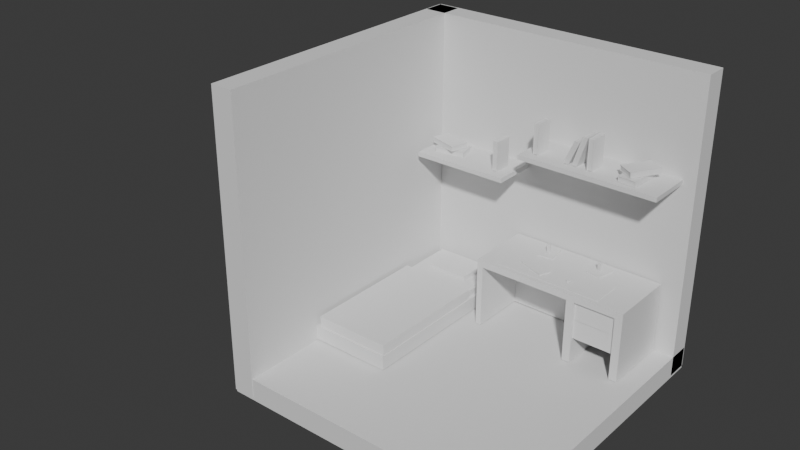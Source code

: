 # Source: QUARTA_MODELAGEM.blend  (saved by Blender 4.4.32; exported with 4.5.12 LTS)
import bpy
from mathutils import Matrix  # noqa: F401  (used for matrix-valued properties, if any)

bpy.ops.wm.read_factory_settings(use_empty=True)
scene = bpy.context.scene
scene.name = 'Scene'

# ---- collections
col_collection = bpy.data.collections.new('Collection'); scene.collection.children.link(col_collection)

# ---- world
world_world = bpy.data.worlds.new('World'); scene.world = world_world
world_world.use_nodes = True; world_world.node_tree.nodes.clear()
_N = world_world.node_tree.nodes; _L = world_world.node_tree.links
n0 = _N.new('ShaderNodeOutputWorld'); n0.name = 'World Output'; n0.location = (300, 300)
n1 = _N.new('ShaderNodeBackground'); n1.name = 'Background'; n1.location = (10, 300)
n1.inputs[0].default_value = (0.05088, 0.05088, 0.05088, 1.0)
_L.new(n1.outputs[0], n0.inputs[0])
n0.is_active_output = True
world_world.color = (0.05088, 0.05088, 0.05088)
world_world.sun_shadow_jitter_overblur = 0.0

# ---- meshes
me_cubo = bpy.data.meshes.new('Cubo')
me_cubo.from_pydata([(-1.0, -0.0766, -1.0), (-1.0, -0.0766, 1.0), (-1.0, 0.0766, -1.0), (-1.0, 0.0766, 1.0), (1.0, -0.0766, -1.0), (1.0, -0.0766, 1.0), (1.0, 0.0766, -1.0), (1.0, 0.0766, 1.0)], [], [(0, 1, 3, 2), (2, 3, 7, 6), (6, 7, 5, 4), (4, 5, 1, 0), (2, 6, 4, 0), (7, 3, 1, 5)])
_uv = me_cubo.uv_layers.new(name='Mapa UV')
_uv.uv.foreach_set('vector', [0.375, 0.0, 0.625, 0.0, 0.625, 0.25, 0.375, 0.25, 0.375, 0.25, 0.625, 0.25, 0.625, 0.5, 0.375, 0.5, 0.375, 0.5, 0.625, 0.5, 0.625, 0.75, 0.375, 0.75, 0.375, 0.75, 0.625, 0.75, 0.625, 1.0, 0.375, 1.0, 0.125, 0.5, 0.375, 0.5, 0.375, 0.75, 0.125, 0.75, 0.625, 0.5, 0.875, 0.5, 0.875, 0.75, 0.625, 0.75])
me_cubo.update()
me_cubo_001 = bpy.data.meshes.new('Cubo.001')
me_cubo_001.from_pydata([(-1.0, -0.0766, -1.0), (-1.0, -0.0766, 1.0), (-1.0, 0.0766, -1.0), (-1.0, 0.0766, 1.0), (1.0, -0.0766, -1.0), (1.0, -0.0766, 1.0), (1.0, 0.0766, -1.0), (1.0, 0.0766, 1.0)], [], [(0, 1, 3, 2), (2, 3, 7, 6), (6, 7, 5, 4), (4, 5, 1, 0), (2, 6, 4, 0), (7, 3, 1, 5)])
_uv = me_cubo_001.uv_layers.new(name='Mapa UV')
_uv.uv.foreach_set('vector', [0.375, 0.0, 0.625, 0.0, 0.625, 0.25, 0.375, 0.25, 0.375, 0.25, 0.625, 0.25, 0.625, 0.5, 0.375, 0.5, 0.375, 0.5, 0.625, 0.5, 0.625, 0.75, 0.375, 0.75, 0.375, 0.75, 0.625, 0.75, 0.625, 1.0, 0.375, 1.0, 0.125, 0.5, 0.375, 0.5, 0.375, 0.75, 0.125, 0.75, 0.625, 0.5, 0.875, 0.5, 0.875, 0.75, 0.625, 0.75])
me_cubo_001.update()
me_cubo_002 = bpy.data.meshes.new('Cubo.002')
me_cubo_002.from_pydata([(-1.0, -0.0766, -1.0), (-1.0, -0.0766, 1.0), (-1.0, 0.0766, -1.0), (-1.0, 0.0766, 1.0), (1.0, -0.0766, -1.0), (1.0, -0.0766, 1.0), (1.0, 0.0766, -1.0), (1.0, 0.0766, 1.0)], [], [(0, 1, 3, 2), (2, 3, 7, 6), (6, 7, 5, 4), (4, 5, 1, 0), (2, 6, 4, 0), (7, 3, 1, 5)])
_uv = me_cubo_002.uv_layers.new(name='Mapa UV')
_uv.uv.foreach_set('vector', [0.375, 0.0, 0.625, 0.0, 0.625, 0.25, 0.375, 0.25, 0.375, 0.25, 0.625, 0.25, 0.625, 0.5, 0.375, 0.5, 0.375, 0.5, 0.625, 0.5, 0.625, 0.75, 0.375, 0.75, 0.375, 0.75, 0.625, 0.75, 0.625, 1.0, 0.375, 1.0, 0.125, 0.5, 0.375, 0.5, 0.375, 0.75, 0.125, 0.75, 0.625, 0.5, 0.875, 0.5, 0.875, 0.75, 0.625, 0.75])
me_cubo_002.update()
me_cubo_003 = bpy.data.meshes.new('Cubo.003')
me_cubo_003.from_pydata([(-0.6754, -1.263, -0.08642), (-0.6754, -1.263, 0.08642), (-0.6754, 1.0, -0.08642), (-0.6754, 1.0, 0.08642), (0.3113, -1.263, -0.08642), (0.3113, -1.263, 0.08642), (0.3113, 1.0, -0.08642), (0.3113, 1.0, 0.08642)], [], [(0, 1, 3, 2), (2, 3, 7, 6), (6, 7, 5, 4), (4, 5, 1, 0), (2, 6, 4, 0), (7, 3, 1, 5)])
_uv = me_cubo_003.uv_layers.new(name='Mapa UV')
_uv.uv.foreach_set('vector', [0.375, 0.0, 0.625, 0.0, 0.625, 0.25, 0.375, 0.25, 0.375, 0.25, 0.625, 0.25, 0.625, 0.5, 0.375, 0.5, 0.375, 0.5, 0.625, 0.5, 0.625, 0.75, 0.375, 0.75, 0.375, 0.75, 0.625, 0.75, 0.625, 1.0, 0.375, 1.0, 0.125, 0.5, 0.375, 0.5, 0.375, 0.75, 0.125, 0.75, 0.625, 0.5, 0.875, 0.5, 0.875, 0.75, 0.625, 0.75])
me_cubo_003.update()
me_cubo_004 = bpy.data.meshes.new('Cubo.004')
me_cubo_004.from_pydata([(-1.067, 0.1893, -1.0), (-1.067, 0.1893, -0.158), (-1.067, 1.0, -1.0), (-1.067, 1.0, -0.158), (0.7816, 0.1893, -1.0), (0.7816, 0.1893, -0.158), (0.7816, 1.0, -1.0), (0.7816, 1.0, -0.158), (-0.9967, 1.0, -1.0), (-0.9967, 1.0, -0.158), (-0.9967, 0.1893, -1.0), (-0.9967, 0.1893, -0.158), (-1.067, 0.1893, -0.2422), (-1.067, 1.0, -0.2422), (0.7816, 1.0, -0.2422), (0.7816, 0.1893, -0.2422), (-0.9967, 0.1893, -0.2422), (-0.9967, 1.0, -0.2422), (0.688, 1.0, -0.158), (0.688, 0.1893, -1.0), (0.688, 1.0, -1.0), (0.688, 0.1893, -0.158), (0.688, 0.1893, -0.2422), (0.688, 1.0, -0.2422), (0.1966, 1.0, -1.0), (0.1966, 0.1893, -0.158), (0.1966, 0.1893, -0.2422), (0.1966, 1.0, -0.158), (0.1966, 0.1893, -1.0), (0.1966, 1.0, -0.2422), (0.1011, 1.0, -1.0), (0.1011, 0.1893, -0.158), (0.1011, 0.1893, -0.2422), (0.1011, 1.0, -0.158), (0.1011, 0.1893, -1.0), (0.1011, 1.0, -0.2422), (-0.9967, 0.8834, -0.2422), (-0.9967, 0.8834, -1.0), (0.1011, 0.8834, -0.2422), (0.1011, 0.8834, -1.0), (-1.067, 1.0, -0.7009), (0.7816, 1.0, -0.7009), (0.7816, 0.1893, -0.7009), (-0.9967, 0.1893, -0.7009), (-0.9967, 1.0, -0.7009), (-1.067, 0.1893, -0.7009), (0.688, 1.0, -0.7009), (0.688, 0.1893, -0.7009), (0.1966, 1.0, -0.7009), (0.1966, 0.1893, -0.7009), (0.1011, 1.0, -0.7009), (0.1011, 0.1893, -0.7009), (-0.9967, 0.8834, -0.7009), (0.1011, 0.8834, -0.7009), (-1.067, 0.1893, -0.4715), (-1.067, 1.0, -0.4715), (0.7816, 1.0, -0.4715), (0.7816, 0.1893, -0.4715), (-0.9967, 0.1893, -0.4715), (-0.9967, 1.0, -0.4715), (0.688, 1.0, -0.4715), (0.688, 0.1893, -0.4715), (0.1966, 1.0, -0.4715), (0.1966, 0.1893, -0.4715), (0.1011, 1.0, -0.4715), (0.1011, 0.1893, -0.4715), (-0.9967, 0.8834, -0.4715), (0.1011, 0.8834, -0.4715), (0.1966, 0.8734, -1.0), (0.688, 0.8734, -1.0), (0.688, 0.8734, -0.7009), (0.1966, 0.8734, -0.7009), (0.688, 0.223, -0.2422), (0.1966, 0.223, -0.2422), (0.688, 0.223, -0.4715), (0.1966, 0.223, -0.4715), (0.688, 0.2211, -0.4715), (0.688, 0.2211, -0.7009), (0.1966, 0.2211, -0.4715), (0.1966, 0.2211, -0.7009)], [], [(12, 1, 3, 13), (23, 18, 7, 14), (14, 7, 5, 15), (16, 11, 1, 12), (20, 6, 4, 19), (9, 3, 1, 11), (33, 9, 11, 31), (2, 8, 10, 0), (32, 31, 11, 16), (13, 3, 9, 17), (55, 13, 17, 59), (65, 32, 38, 67), (58, 16, 12, 54), (56, 14, 15, 57), (60, 23, 14, 56), (54, 12, 13, 55), (62, 29, 23, 60), (57, 15, 22, 61), (15, 5, 21, 22), (7, 18, 21, 5), (29, 27, 18, 23), (35, 33, 27, 29), (30, 24, 28, 34), (64, 35, 29, 62), (22, 26, 73, 72), (22, 21, 25, 26), (18, 27, 25, 21), (59, 17, 35, 64), (17, 9, 33, 35), (63, 26, 32, 65), (26, 25, 31, 32), (27, 33, 31, 25), (67, 38, 36, 66), (43, 10, 37, 52), (32, 16, 36, 38), (58, 43, 52, 66), (39, 53, 52, 37), (28, 49, 51, 34), (8, 44, 50, 30), (30, 50, 48, 24), (4, 42, 47, 19), (24, 48, 46, 20), (0, 45, 40, 2), (20, 46, 41, 6), (6, 41, 42, 4), (10, 43, 45, 0), (34, 51, 53, 39), (2, 40, 44, 8), (16, 58, 66, 36), (53, 67, 66, 52), (49, 63, 65, 51), (44, 59, 64, 50), (50, 64, 62, 48), (42, 57, 61, 47), (48, 62, 60, 46), (45, 54, 55, 40), (46, 60, 56, 41), (41, 56, 57, 42), (43, 58, 54, 45), (51, 65, 67, 53), (40, 55, 59, 44), (69, 70, 71, 68), (49, 28, 68, 71), (19, 47, 70, 69), (74, 72, 73, 75), (26, 63, 75, 73), (61, 22, 72, 74), (77, 76, 78, 79), (63, 49, 79, 78), (47, 61, 76, 77)])
_uv = me_cubo_004.uv_layers.new(name='Mapa UV')
_uv.uv.foreach_set('vector', [0.6, 0.0, 0.625, 0.0, 0.625, 0.25, 0.6, 0.25, 0.6, 0.4873, 0.625, 0.4873, 0.625, 0.5, 0.6, 0.5, 0.6, 0.5, 0.625, 0.5, 0.625, 0.75, 0.6, 0.75, 0.6, 0.9905, 0.625, 0.9905, 0.625, 1.0, 0.6, 1.0, 0.3623, 0.5, 0.375, 0.5, 0.375, 0.75, 0.3623, 0.75, 0.8655, 0.5, 0.875, 0.5, 0.875, 0.75, 0.8655, 0.75, 0.717, 0.5, 0.8655, 0.5, 0.8655, 0.75, 0.717, 0.75, 0.125, 0.5, 0.1345, 0.5, 0.1345, 0.75, 0.125, 0.75, 0.6, 0.842, 0.625, 0.842, 0.625, 0.9905, 0.6, 0.9905, 0.6, 0.25, 0.625, 0.25, 0.625, 0.2595, 0.6, 0.2595, 0.5319, 0.25, 0.6, 0.25, 0.6, 0.2595, 0.5319, 0.2595, 0.5319, 0.842, 0.6, 0.842, 0.6, 0.842, 0.5319, 0.842, 0.5319, 0.9905, 0.6, 0.9905, 0.6, 1.0, 0.5319, 1.0, 0.5319, 0.5, 0.6, 0.5, 0.6, 0.75, 0.5319, 0.75, 0.5319, 0.4873, 0.6, 0.4873, 0.6, 0.5, 0.5319, 0.5, 0.5319, 0.0, 0.6, 0.0, 0.6, 0.25, 0.5319, 0.25, 0.5319, 0.4209, 0.6, 0.4209, 0.6, 0.4873, 0.5319, 0.4873, 0.5319, 0.75, 0.6, 0.75, 0.6, 0.7627, 0.5319, 0.7627, 0.6, 0.75, 0.625, 0.75, 0.625, 0.7627, 0.6, 0.7627, 0.625, 0.5, 0.6377, 0.5, 0.6377, 0.75, 0.625, 0.75, 0.6, 0.4209, 0.625, 0.4209, 0.625, 0.4873, 0.6, 0.4873, 0.6, 0.408, 0.625, 0.408, 0.625, 0.4209, 0.6, 0.4209, 0.283, 0.5, 0.2959, 0.5, 0.2959, 0.75, 0.283, 0.75, 0.5319, 0.408, 0.6, 0.408, 0.6, 0.4209, 0.5319, 0.4209, 0.6, 0.7627, 0.6, 0.8291, 0.6, 0.8291, 0.6, 0.7627, 0.6, 0.7627, 0.625, 0.7627, 0.625, 0.8291, 0.6, 0.8291, 0.6377, 0.5, 0.7041, 0.5, 0.7041, 0.75, 0.6377, 0.75, 0.5319, 0.2595, 0.6, 0.2595, 0.6, 0.408, 0.5319, 0.408, 0.6, 0.2595, 0.625, 0.2595, 0.625, 0.408, 0.6, 0.408, 0.5319, 0.8291, 0.6, 0.8291, 0.6, 0.842, 0.5319, 0.842, 0.6, 0.8291, 0.625, 0.8291, 0.625, 0.842, 0.6, 0.842, 0.7041, 0.5, 0.717, 0.5, 0.717, 0.75, 0.7041, 0.75, 0.5319, 0.842, 0.6, 0.842, 0.6, 0.9905, 0.5319, 0.9905, 0.4638, 0.9905, 0.375, 0.9905, 0.375, 0.9905, 0.4638, 0.9905, 0.6, 0.842, 0.6, 0.9905, 0.6, 0.9905, 0.6, 0.842, 0.5319, 0.9905, 0.4638, 0.9905, 0.4638, 0.9905, 0.5319, 0.9905, 0.375, 0.842, 0.4638, 0.842, 0.4638, 0.9905, 0.375, 0.9905, 0.375, 0.8291, 0.4638, 0.8291, 0.4638, 0.842, 0.375, 0.842, 0.375, 0.2595, 0.4638, 0.2595, 0.4638, 0.408, 0.375, 0.408, 0.375, 0.408, 0.4638, 0.408, 0.4638, 0.4209, 0.375, 0.4209, 0.375, 0.75, 0.4638, 0.75, 0.4638, 0.7627, 0.375, 0.7627, 0.375, 0.4209, 0.4638, 0.4209, 0.4638, 0.4873, 0.375, 0.4873, 0.375, 0.0, 0.4638, 0.0, 0.4638, 0.25, 0.375, 0.25, 0.375, 0.4873, 0.4638, 0.4873, 0.4638, 0.5, 0.375, 0.5, 0.375, 0.5, 0.4638, 0.5, 0.4638, 0.75, 0.375, 0.75, 0.375, 0.9905, 0.4638, 0.9905, 0.4638, 1.0, 0.375, 1.0, 0.375, 0.842, 0.4638, 0.842, 0.4638, 0.842, 0.375, 0.842, 0.375, 0.25, 0.4638, 0.25, 0.4638, 0.2595, 0.375, 0.2595, 0.6, 0.9905, 0.5319, 0.9905, 0.5319, 0.9905, 0.6, 0.9905, 0.4638, 0.842, 0.5319, 0.842, 0.5319, 0.9905, 0.4638, 0.9905, 0.4638, 0.8291, 0.5319, 0.8291, 0.5319, 0.842, 0.4638, 0.842, 0.4638, 0.2595, 0.5319, 0.2595, 0.5319, 0.408, 0.4638, 0.408, 0.4638, 0.408, 0.5319, 0.408, 0.5319, 0.4209, 0.4638, 0.4209, 0.4638, 0.75, 0.5319, 0.75, 0.5319, 0.7627, 0.4638, 0.7627, 0.4638, 0.4209, 0.5319, 0.4209, 0.5319, 0.4873, 0.4638, 0.4873, 0.4638, 0.0, 0.5319, 0.0, 0.5319, 0.25, 0.4638, 0.25, 0.4638, 0.4873, 0.5319, 0.4873, 0.5319, 0.5, 0.4638, 0.5, 0.4638, 0.5, 0.5319, 0.5, 0.5319, 0.75, 0.4638, 0.75, 0.4638, 0.9905, 0.5319, 0.9905, 0.5319, 1.0, 0.4638, 1.0, 0.4638, 0.842, 0.5319, 0.842, 0.5319, 0.842, 0.4638, 0.842, 0.4638, 0.25, 0.5319, 0.25, 0.5319, 0.2595, 0.4638, 0.2595, 0.375, 0.7627, 0.4638, 0.7627, 0.4638, 0.8291, 0.375, 0.8291, 0.4638, 0.8291, 0.375, 0.8291, 0.375, 0.8291, 0.4638, 0.8291, 0.375, 0.7627, 0.4638, 0.7627, 0.4638, 0.7627, 0.375, 0.7627, 0.5319, 0.7627, 0.6, 0.7627, 0.6, 0.8291, 0.5319, 0.8291, 0.6, 0.8291, 0.5319, 0.8291, 0.5319, 0.8291, 0.6, 0.8291, 0.5319, 0.7627, 0.6, 0.7627, 0.6, 0.7627, 0.5319, 0.7627, 0.4638, 0.7627, 0.5319, 0.7627, 0.5319, 0.8291, 0.4638, 0.8291, 0.5319, 0.8291, 0.4638, 0.8291, 0.4638, 0.8291, 0.5319, 0.8291, 0.4638, 0.7627, 0.5319, 0.7627, 0.5319, 0.7627, 0.4638, 0.7627])
me_cubo_004.update()
me_cubo_005 = bpy.data.meshes.new('Cubo.005')
me_cubo_005.from_pydata([(-0.706, -1.305, -0.08642), (-0.706, -1.305, 0.04191), (-0.6754, 1.0, -0.08642), (-0.6754, 1.0, 0.00313), (0.3349, -1.305, -0.08642), (0.3349, -1.305, 0.04191), (0.3113, 1.0, -0.08642), (0.3113, 1.0, 0.00313), (-0.706, 0.3003, -0.08642), (-0.706, 0.3003, 0.04191), (0.3349, 0.3003, -0.08642), (0.3349, 0.3003, 0.04191)], [], [(2, 3, 7, 6), (10, 11, 5, 4), (4, 5, 1, 0), (8, 10, 4, 0), (11, 9, 1, 5), (0, 1, 9, 8), (9, 11, 10, 8)])
_uv = me_cubo_005.uv_layers.new(name='Mapa UV')
_uv.uv.foreach_set('vector', [0.375, 0.25, 0.625, 0.25, 0.625, 0.5, 0.375, 0.5, 0.375, 0.5759, 0.625, 0.5759, 0.625, 0.75, 0.375, 0.75, 0.375, 0.75, 0.625, 0.75, 0.625, 1.0, 0.375, 1.0, 0.125, 0.5759, 0.375, 0.5759, 0.375, 0.75, 0.125, 0.75, 0.625, 0.5759, 0.875, 0.5759, 0.875, 0.75, 0.625, 0.75, 0.375, 0.0, 0.625, 0.0, 0.625, 0.1741, 0.375, 0.1741, 0.625, 0.1741, 0.625, 0.5759, 0.375, 0.5759, 0.375, 0.1741])
me_cubo_005.update()
me_cubo_006 = bpy.data.meshes.new('Cubo.006')
me_cubo_006.from_pydata([(-0.6754, 1.0, -0.08642), (-0.6754, 1.0, 0.00313), (0.3113, 1.0, -0.08642), (0.3113, 1.0, 0.00313), (-0.6754, 0.3003, -0.08642), (-0.6754, 0.3003, 0.00313), (0.3113, 0.3003, -0.08642), (0.3113, 0.3003, 0.00313)], [], [(4, 5, 1, 0), (3, 1, 5, 7), (0, 2, 6, 4), (2, 3, 7, 6)])
_uv = me_cubo_006.uv_layers.new(name='Mapa UV')
_uv.uv.foreach_set('vector', [0.375, 0.1741, 0.625, 0.1741, 0.625, 0.25, 0.375, 0.25, 0.625, 0.5, 0.875, 0.5, 0.875, 0.5759, 0.625, 0.5759, 0.125, 0.5, 0.375, 0.5, 0.375, 0.5759, 0.125, 0.5759, 0.375, 0.5, 0.625, 0.5, 0.625, 0.5759, 0.375, 0.5759])
me_cubo_006.update()
me_cubo_007 = bpy.data.meshes.new('Cubo.007')
me_cubo_007.from_pydata([(-0.6754, 1.0, -0.08642), (-0.6754, 1.0, 0.00313), (0.3113, 1.0, -0.08642), (0.3113, 1.0, 0.00313), (-0.6754, 0.3003, -0.08642), (-0.6754, 0.3003, 0.00313), (0.3113, 0.3003, -0.08642), (0.3113, 0.3003, 0.00313)], [], [(4, 5, 1, 0), (3, 1, 5, 7), (0, 2, 6, 4), (2, 3, 7, 6), (5, 4, 6, 7), (0, 1, 3, 2)])
_uv = me_cubo_007.uv_layers.new(name='Mapa UV')
_uv.uv.foreach_set('vector', [0.375, 0.1741, 0.625, 0.1741, 0.625, 0.25, 0.375, 0.25, 0.625, 0.5, 0.875, 0.5, 0.875, 0.5759, 0.625, 0.5759, 0.125, 0.5, 0.375, 0.5, 0.375, 0.5759, 0.125, 0.5759, 0.375, 0.5, 0.625, 0.5, 0.625, 0.5759, 0.375, 0.5759, 0.625, 0.1741, 0.375, 0.1741, 0.375, 0.5759, 0.625, 0.5759, 0.125, 0.5, 0.875, 0.5, 0.625, 0.5, 0.375, 0.5])
me_cubo_007.update()
me_cubo_008 = bpy.data.meshes.new('Cubo.008')
me_cubo_008.from_pydata([(-1.0, -0.7321, -1.0), (-1.0, -0.7321, -0.8549), (-1.0, 1.0, -1.0), (-1.0, 1.0, -0.8549), (0.5289, -0.7321, -1.0), (0.5289, -0.7321, -0.8549), (0.5289, 1.0, -1.0), (0.5289, 1.0, -0.8549)], [], [(0, 1, 3, 2), (2, 3, 7, 6), (6, 7, 5, 4), (4, 5, 1, 0), (2, 6, 4, 0), (7, 3, 1, 5)])
_uv = me_cubo_008.uv_layers.new(name='Mapa UV')
_uv.uv.foreach_set('vector', [0.375, 0.0, 0.625, 0.0, 0.625, 0.25, 0.375, 0.25, 0.375, 0.25, 0.625, 0.25, 0.625, 0.5, 0.375, 0.5, 0.375, 0.5, 0.625, 0.5, 0.625, 0.75, 0.375, 0.75, 0.375, 0.75, 0.625, 0.75, 0.625, 1.0, 0.375, 1.0, 0.125, 0.5, 0.375, 0.5, 0.375, 0.75, 0.125, 0.75, 0.625, 0.5, 0.875, 0.5, 0.875, 0.75, 0.625, 0.75])
me_cubo_008.update()
me_cubo_009 = bpy.data.meshes.new('Cubo.009')
me_cubo_009.from_pydata([(-0.5678, 0.04762, -0.959), (-0.5678, 0.04762, -0.1969), (-0.5678, 0.3425, -0.959), (-0.5678, 0.3425, -0.1969), (0.09673, 0.04762, -0.959), (0.09673, 0.04762, -0.1969), (0.09673, 0.3425, -0.959), (0.09673, 0.3425, -0.1969)], [], [(0, 1, 3, 2), (2, 3, 7, 6), (6, 7, 5, 4), (4, 5, 1, 0), (2, 6, 4, 0), (7, 3, 1, 5)])
_uv = me_cubo_009.uv_layers.new(name='Mapa UV')
_uv.uv.foreach_set('vector', [0.375, 0.0, 0.625, 0.0, 0.625, 0.25, 0.375, 0.25, 0.375, 0.25, 0.625, 0.25, 0.625, 0.5, 0.375, 0.5, 0.375, 0.5, 0.625, 0.5, 0.625, 0.75, 0.375, 0.75, 0.375, 0.75, 0.625, 0.75, 0.625, 1.0, 0.375, 1.0, 0.125, 0.5, 0.375, 0.5, 0.375, 0.75, 0.125, 0.75, 0.625, 0.5, 0.875, 0.5, 0.875, 0.75, 0.625, 0.75])
me_cubo_009.update()
me_cubo_010 = bpy.data.meshes.new('Cubo.010')
me_cubo_010.from_pydata([(-2.439, -0.2425, -0.8035), (-2.439, -0.2425, 1.74), (-2.594, 0.0345, -0.959), (-2.594, 0.0345, 1.896), (1.968, -0.2425, -0.8035), (1.968, -0.2425, 1.74), (2.123, 0.0345, -0.959), (2.123, 0.0345, 1.896), (-2.594, -0.2425, -0.959), (-2.594, -0.2425, 1.896), (2.123, -0.2425, 1.896), (2.123, -0.2425, -0.959), (-2.439, -0.1467, -0.8035), (-2.439, -0.1467, 1.74), (1.968, -0.1467, 1.74), (1.968, -0.1467, -0.8035)], [], [(8, 9, 3, 2), (2, 3, 7, 6), (6, 7, 10, 11), (5, 1, 13, 14), (2, 6, 11, 8), (7, 3, 9, 10), (0, 1, 9, 8), (5, 4, 11, 10), (4, 0, 8, 11), (1, 5, 10, 9), (15, 14, 13, 12), (4, 5, 14, 15), (0, 4, 15, 12), (1, 0, 12, 13)])
_uv = me_cubo_010.uv_layers.new(name='Mapa UV')
_uv.uv.foreach_set('vector', [0.375, 0.0, 0.625, 0.0, 0.625, 0.25, 0.375, 0.25, 0.375, 0.25, 0.625, 0.25, 0.625, 0.5, 0.375, 0.5, 0.375, 0.5, 0.625, 0.5, 0.625, 0.75, 0.375, 0.75, 0.6114, 0.7582, 0.6114, 0.9918, 0.6114, 0.9918, 0.6114, 0.7582, 0.125, 0.5, 0.375, 0.5, 0.375, 0.75, 0.125, 0.75, 0.625, 0.5, 0.875, 0.5, 0.875, 0.75, 0.625, 0.75, 0.3886, 0.9918, 0.6114, 0.9918, 0.625, 1.0, 0.375, 1.0, 0.6114, 0.7582, 0.3886, 0.7582, 0.375, 0.75, 0.625, 0.75, 0.3886, 0.7582, 0.3886, 0.9918, 0.375, 1.0, 0.375, 0.75, 0.6114, 0.9918, 0.6114, 0.7582, 0.625, 0.75, 0.625, 1.0, 0.3886, 0.7582, 0.6114, 0.7582, 0.6114, 0.9918, 0.3886, 0.9918, 0.3886, 0.7582, 0.6114, 0.7582, 0.6114, 0.7582, 0.3886, 0.7582, 0.3886, 0.9918, 0.3886, 0.7582, 0.3886, 0.7582, 0.3886, 0.9918, 0.6114, 0.9918, 0.3886, 0.9918, 0.3886, 0.9918, 0.6114, 0.9918])
me_cubo_010.update()
me_cubo_011 = bpy.data.meshes.new('Cubo.011')
me_cubo_011.from_pydata([(-1.0, -0.7321, -1.0), (-1.0, -0.7321, -0.8549), (-1.0, 1.0, -1.0), (-1.0, 1.0, -0.8549), (0.5289, -0.7321, -1.0), (0.5289, -0.7321, -0.8549), (0.5289, 1.0, -1.0), (0.5289, 1.0, -0.8549)], [], [(0, 1, 3, 2), (2, 3, 7, 6), (6, 7, 5, 4), (4, 5, 1, 0), (2, 6, 4, 0), (7, 3, 1, 5)])
_uv = me_cubo_011.uv_layers.new(name='Mapa UV')
_uv.uv.foreach_set('vector', [0.375, 0.0, 0.625, 0.0, 0.625, 0.25, 0.375, 0.25, 0.375, 0.25, 0.625, 0.25, 0.625, 0.5, 0.375, 0.5, 0.375, 0.5, 0.625, 0.5, 0.625, 0.75, 0.375, 0.75, 0.375, 0.75, 0.625, 0.75, 0.625, 1.0, 0.375, 1.0, 0.125, 0.5, 0.375, 0.5, 0.375, 0.75, 0.125, 0.75, 0.625, 0.5, 0.875, 0.5, 0.875, 0.75, 0.625, 0.75])
me_cubo_011.update()
me_cubo_012 = bpy.data.meshes.new('Cubo.012')
me_cubo_012.from_pydata([(-0.5678, 0.04762, -0.959), (-0.5678, 0.04762, -0.1969), (-0.5678, 0.3425, -0.959), (-0.5678, 0.3425, -0.1969), (0.09673, 0.04762, -0.959), (0.09673, 0.04762, -0.1969), (0.09673, 0.3425, -0.959), (0.09673, 0.3425, -0.1969)], [], [(0, 1, 3, 2), (2, 3, 7, 6), (6, 7, 5, 4), (4, 5, 1, 0), (2, 6, 4, 0), (7, 3, 1, 5)])
_uv = me_cubo_012.uv_layers.new(name='Mapa UV')
_uv.uv.foreach_set('vector', [0.375, 0.0, 0.625, 0.0, 0.625, 0.25, 0.375, 0.25, 0.375, 0.25, 0.625, 0.25, 0.625, 0.5, 0.375, 0.5, 0.375, 0.5, 0.625, 0.5, 0.625, 0.75, 0.375, 0.75, 0.375, 0.75, 0.625, 0.75, 0.625, 1.0, 0.375, 1.0, 0.125, 0.5, 0.375, 0.5, 0.375, 0.75, 0.125, 0.75, 0.625, 0.5, 0.875, 0.5, 0.875, 0.75, 0.625, 0.75])
me_cubo_012.update()
me_cubo_013 = bpy.data.meshes.new('Cubo.013')
me_cubo_013.from_pydata([(-2.439, -0.2425, -0.8035), (-2.439, -0.2425, 1.74), (-2.594, 0.0345, -0.959), (-2.594, 0.0345, 1.896), (1.968, -0.2425, -0.8035), (1.968, -0.2425, 1.74), (2.123, 0.0345, -0.959), (2.123, 0.0345, 1.896), (-2.594, -0.2425, -0.959), (-2.594, -0.2425, 1.896), (2.123, -0.2425, 1.896), (2.123, -0.2425, -0.959), (-2.439, -0.1467, -0.8035), (-2.439, -0.1467, 1.74), (1.968, -0.1467, 1.74), (1.968, -0.1467, -0.8035)], [], [(8, 9, 3, 2), (2, 3, 7, 6), (6, 7, 10, 11), (5, 1, 13, 14), (2, 6, 11, 8), (7, 3, 9, 10), (0, 1, 9, 8), (5, 4, 11, 10), (4, 0, 8, 11), (1, 5, 10, 9), (15, 14, 13, 12), (4, 5, 14, 15), (0, 4, 15, 12), (1, 0, 12, 13)])
_uv = me_cubo_013.uv_layers.new(name='Mapa UV')
_uv.uv.foreach_set('vector', [0.375, 0.0, 0.625, 0.0, 0.625, 0.25, 0.375, 0.25, 0.375, 0.25, 0.625, 0.25, 0.625, 0.5, 0.375, 0.5, 0.375, 0.5, 0.625, 0.5, 0.625, 0.75, 0.375, 0.75, 0.6114, 0.7582, 0.6114, 0.9918, 0.6114, 0.9918, 0.6114, 0.7582, 0.125, 0.5, 0.375, 0.5, 0.375, 0.75, 0.125, 0.75, 0.625, 0.5, 0.875, 0.5, 0.875, 0.75, 0.625, 0.75, 0.3886, 0.9918, 0.6114, 0.9918, 0.625, 1.0, 0.375, 1.0, 0.6114, 0.7582, 0.3886, 0.7582, 0.375, 0.75, 0.625, 0.75, 0.3886, 0.7582, 0.3886, 0.9918, 0.375, 1.0, 0.375, 0.75, 0.6114, 0.9918, 0.6114, 0.7582, 0.625, 0.75, 0.625, 1.0, 0.3886, 0.7582, 0.6114, 0.7582, 0.6114, 0.9918, 0.3886, 0.9918, 0.3886, 0.7582, 0.6114, 0.7582, 0.6114, 0.7582, 0.3886, 0.7582, 0.3886, 0.9918, 0.3886, 0.7582, 0.3886, 0.7582, 0.3886, 0.9918, 0.6114, 0.9918, 0.3886, 0.9918, 0.3886, 0.9918, 0.6114, 0.9918])
me_cubo_013.update()
me_cubo_014 = bpy.data.meshes.new('Cubo.014')
me_cubo_014.from_pydata([(-4.524, -1.646, -1.0), (-4.524, -1.646, -0.9734), (-4.524, 1.0, -1.0), (-4.524, 1.0, -0.9734), (4.272, -1.646, -1.0), (4.272, -1.646, -0.9734), (4.272, 1.0, -1.0), (4.272, 1.0, -0.9734)], [], [(0, 1, 3, 2), (2, 3, 7, 6), (6, 7, 5, 4), (4, 5, 1, 0), (2, 6, 4, 0), (7, 3, 1, 5)])
_uv = me_cubo_014.uv_layers.new(name='Mapa UV')
_uv.uv.foreach_set('vector', [0.375, 0.0, 0.625, 0.0, 0.625, 0.25, 0.375, 0.25, 0.375, 0.25, 0.625, 0.25, 0.625, 0.5, 0.375, 0.5, 0.375, 0.5, 0.625, 0.5, 0.625, 0.75, 0.375, 0.75, 0.375, 0.75, 0.625, 0.75, 0.625, 1.0, 0.375, 1.0, 0.125, 0.5, 0.375, 0.5, 0.375, 0.75, 0.125, 0.75, 0.625, 0.5, 0.875, 0.5, 0.875, 0.75, 0.625, 0.75])
me_cubo_014.update()
me_cubo_017 = bpy.data.meshes.new('Cubo.017')
me_cubo_017.from_pydata([(-1.0, 0.4281, -1.0), (-1.0, 0.4281, -0.9074), (-1.0, -0.4281, -1.0), (-1.0, -0.4281, -0.9074), (1.0, 0.4281, -1.0), (1.0, 0.4281, -0.9074), (1.0, -0.4281, -1.0), (1.0, -0.4281, -0.9074)], [], [(0, 1, 3, 2), (2, 3, 7, 6), (6, 7, 5, 4), (4, 5, 1, 0), (2, 6, 4, 0), (7, 3, 1, 5)])
_uv = me_cubo_017.uv_layers.new(name='Mapa UV')
_uv.uv.foreach_set('vector', [0.375, 0.0, 0.625, 0.0, 0.625, 0.25, 0.375, 0.25, 0.375, 0.25, 0.625, 0.25, 0.625, 0.5, 0.375, 0.5, 0.375, 0.5, 0.625, 0.5, 0.625, 0.75, 0.375, 0.75, 0.375, 0.75, 0.625, 0.75, 0.625, 1.0, 0.375, 1.0, 0.125, 0.5, 0.375, 0.5, 0.375, 0.75, 0.125, 0.75, 0.625, 0.5, 0.875, 0.5, 0.875, 0.75, 0.625, 0.75])
me_cubo_017.update()
me_c_rculo = bpy.data.meshes.new('Círculo')
me_c_rculo.from_pydata([(0.0, 1.0, 0.0), (-0.1951, 0.9808, 0.0), (-0.3827, 0.9239, 0.0), (-0.5556, 0.8315, 0.0), (-0.7071, 0.7071, 0.0), (-0.8315, 0.5556, 0.0), (-0.9239, 0.3827, 0.0), (-0.9808, 0.1951, 0.0), (-1.0, 0.0, 0.0), (-0.9808, -0.1951, 0.0), (-0.9239, -0.3827, 0.0), (-0.8315, -0.5556, 0.0), (-0.7071, -0.7071, 0.0), (-0.5556, -0.8315, 0.0), (-0.3827, -0.9239, 0.0), (-0.1951, -0.9808, 0.0), (0.0, -1.0, 0.0), (0.1951, -0.9808, 0.0), (0.3827, -0.9239, 0.0), (0.5556, -0.8315, 0.0), (0.7071, -0.7071, 0.0), (0.8315, -0.5556, 0.0), (0.9239, -0.3827, 0.0), (0.9808, -0.1951, 0.0), (1.0, 0.0, 0.0), (0.9808, 0.1951, 0.0), (0.9239, 0.3827, 0.0), (0.8315, 0.5556, 0.0), (0.7071, 0.7071, 0.0), (0.5556, 0.8315, 0.0), (0.3827, 0.9239, 0.0), (0.1951, 0.9808, 0.0)], [(1, 0), (2, 1), (3, 2), (4, 3), (5, 4), (6, 5), (7, 6), (8, 7), (9, 8), (10, 9), (11, 10), (12, 11), (13, 12), (14, 13), (15, 14), (16, 15), (17, 16), (18, 17), (19, 18), (20, 19), (21, 20), (22, 21), (23, 22), (24, 23), (25, 24), (26, 25), (27, 26), (28, 27), (29, 28), (30, 29), (31, 30), (0, 31)], [])
_uv = me_c_rculo.uv_layers.new(name='Mapa UV')
_uv.uv.foreach_set('vector', [])
me_c_rculo.update()
me_cilindro = bpy.data.meshes.new('Cilindro')
me_cilindro.from_pydata([(0.0, 1.0, 0.8171), (0.0, 1.0, 1.0), (0.1951, 0.9808, 0.8171), (0.1951, 0.9808, 1.0), (0.3827, 0.9239, 0.8171), (0.3827, 0.9239, 1.0), (0.5556, 0.8315, 0.8171), (0.5556, 0.8315, 1.0), (0.7071, 0.7071, 0.8171), (0.7071, 0.7071, 1.0), (0.8315, 0.5556, 0.8171), (0.8315, 0.5556, 1.0), (0.9239, 0.3827, 0.8171), (0.9239, 0.3827, 1.0), (0.9808, 0.1951, 0.8171), (0.9808, 0.1951, 1.0), (1.0, 0.0, 0.8171), (1.0, 0.0, 1.0), (0.9808, -0.1951, 0.8171), (0.9808, -0.1951, 1.0), (0.9239, -0.3827, 0.8171), (0.9239, -0.3827, 1.0), (0.8315, -0.5556, 0.8171), (0.8315, -0.5556, 1.0), (0.7071, -0.7071, 0.8171), (0.7071, -0.7071, 1.0), (0.5556, -0.8315, 0.8171), (0.5556, -0.8315, 1.0), (0.3827, -0.9239, 0.8171), (0.3827, -0.9239, 1.0), (0.1951, -0.9808, 0.8171), (0.1951, -0.9808, 1.0), (0.0, -1.0, 0.8171), (0.0, -1.0, 1.0), (-0.1951, -0.9808, 0.8171), (-0.1951, -0.9808, 1.0), (-0.3827, -0.9239, 0.8171), (-0.3827, -0.9239, 1.0), (-0.5556, -0.8315, 0.8171), (-0.5556, -0.8315, 1.0), (-0.7071, -0.7071, 0.8171), (-0.7071, -0.7071, 1.0), (-0.8315, -0.5556, 0.8171), (-0.8315, -0.5556, 1.0), (-0.9239, -0.3827, 0.8171), (-0.9239, -0.3827, 1.0), (-0.9808, -0.1951, 0.8171), (-0.9808, -0.1951, 1.0), (-1.0, 0.0, 0.8171), (-1.0, 0.0, 1.0), (-0.9808, 0.1951, 0.8171), (-0.9808, 0.1951, 1.0), (-0.9239, 0.3827, 0.8171), (-0.9239, 0.3827, 1.0), (-0.8315, 0.5556, 0.8171), (-0.8315, 0.5556, 1.0), (-0.7071, 0.7071, 0.8171), (-0.7071, 0.7071, 1.0), (-0.5556, 0.8315, 0.8171), (-0.5556, 0.8315, 1.0), (-0.3827, 0.9239, 0.8171), (-0.3827, 0.9239, 1.0), (-0.1951, 0.9808, 0.8171), (-0.1951, 0.9808, 1.0)], [], [(0, 1, 3, 2), (2, 3, 5, 4), (4, 5, 7, 6), (6, 7, 9, 8), (8, 9, 11, 10), (10, 11, 13, 12), (12, 13, 15, 14), (14, 15, 17, 16), (16, 17, 19, 18), (18, 19, 21, 20), (20, 21, 23, 22), (22, 23, 25, 24), (24, 25, 27, 26), (26, 27, 29, 28), (28, 29, 31, 30), (30, 31, 33, 32), (32, 33, 35, 34), (34, 35, 37, 36), (36, 37, 39, 38), (38, 39, 41, 40), (40, 41, 43, 42), (42, 43, 45, 44), (44, 45, 47, 46), (46, 47, 49, 48), (48, 49, 51, 50), (50, 51, 53, 52), (52, 53, 55, 54), (54, 55, 57, 56), (56, 57, 59, 58), (58, 59, 61, 60), (3, 1, 63, 61, 59, 57, 55, 53, 51, 49, 47, 45, 43, 41, 39, 37, 35, 33, 31, 29, 27, 25, 23, 21, 19, 17, 15, 13, 11, 9, 7, 5), (60, 61, 63, 62), (62, 63, 1, 0), (0, 2, 4, 6, 8, 10, 12, 14, 16, 18, 20, 22, 24, 26, 28, 30, 32, 34, 36, 38, 40, 42, 44, 46, 48, 50, 52, 54, 56, 58, 60, 62)])
_uv = me_cilindro.uv_layers.new(name='Mapa UV')
_uv.uv.foreach_set('vector', [1.0, 0.5, 1.0, 1.0, 0.9688, 1.0, 0.9688, 0.5, 0.9688, 0.5, 0.9688, 1.0, 0.9375, 1.0, 0.9375, 0.5, 0.9375, 0.5, 0.9375, 1.0, 0.9062, 1.0, 0.9062, 0.5, 0.9062, 0.5, 0.9062, 1.0, 0.875, 1.0, 0.875, 0.5, 0.875, 0.5, 0.875, 1.0, 0.8438, 1.0, 0.8438, 0.5, 0.8438, 0.5, 0.8438, 1.0, 0.8125, 1.0, 0.8125, 0.5, 0.8125, 0.5, 0.8125, 1.0, 0.7812, 1.0, 0.7812, 0.5, 0.7812, 0.5, 0.7812, 1.0, 0.75, 1.0, 0.75, 0.5, 0.75, 0.5, 0.75, 1.0, 0.7188, 1.0, 0.7188, 0.5, 0.7188, 0.5, 0.7188, 1.0, 0.6875, 1.0, 0.6875, 0.5, 0.6875, 0.5, 0.6875, 1.0, 0.6562, 1.0, 0.6562, 0.5, 0.6562, 0.5, 0.6562, 1.0, 0.625, 1.0, 0.625, 0.5, 0.625, 0.5, 0.625, 1.0, 0.5938, 1.0, 0.5938, 0.5, 0.5938, 0.5, 0.5938, 1.0, 0.5625, 1.0, 0.5625, 0.5, 0.5625, 0.5, 0.5625, 1.0, 0.5312, 1.0, 0.5312, 0.5, 0.5312, 0.5, 0.5312, 1.0, 0.5, 1.0, 0.5, 0.5, 0.5, 0.5, 0.5, 1.0, 0.4688, 1.0, 0.4688, 0.5, 0.4688, 0.5, 0.4688, 1.0, 0.4375, 1.0, 0.4375, 0.5, 0.4375, 0.5, 0.4375, 1.0, 0.4062, 1.0, 0.4062, 0.5, 0.4062, 0.5, 0.4062, 1.0, 0.375, 1.0, 0.375, 0.5, 0.375, 0.5, 0.375, 1.0, 0.3438, 1.0, 0.3438, 0.5, 0.3438, 0.5, 0.3438, 1.0, 0.3125, 1.0, 0.3125, 0.5, 0.3125, 0.5, 0.3125, 1.0, 0.2812, 1.0, 0.2812, 0.5, 0.2812, 0.5, 0.2812, 1.0, 0.25, 1.0, 0.25, 0.5, 0.25, 0.5, 0.25, 1.0, 0.2188, 1.0, 0.2188, 0.5, 0.2188, 0.5, 0.2188, 1.0, 0.1875, 1.0, 0.1875, 0.5, 0.1875, 0.5, 0.1875, 1.0, 0.1562, 1.0, 0.1562, 0.5, 0.1562, 0.5, 0.1562, 1.0, 0.125, 1.0, 0.125, 0.5, 0.125, 0.5, 0.125, 1.0, 0.09375, 1.0, 0.09375, 0.5, 0.09375, 0.5, 0.09375, 1.0, 0.0625, 1.0, 0.0625, 0.5, 0.2968, 0.4854, 0.25, 0.49, 0.2032, 0.4854, 0.1582, 0.4717, 0.1167, 0.4496, 0.08029, 0.4197, 0.05045, 0.3833, 0.02827, 0.3418, 0.01461, 0.2968, 0.01, 0.25, 0.01461, 0.2032, 0.02827, 0.1582, 0.05045, 0.1167, 0.08029, 0.08029, 0.1167, 0.05045, 0.1582, 0.02827, 0.2032, 0.01461, 0.25, 0.01, 0.2968, 0.01461, 0.3418, 0.02827, 0.3833, 0.05045, 0.4197, 0.08029, 0.4496, 0.1167, 0.4717, 0.1582, 0.4854, 0.2032, 0.49, 0.25, 0.4854, 0.2968, 0.4717, 0.3418, 0.4496, 0.3833, 0.4197, 0.4197, 0.3833, 0.4496, 0.3418, 0.4717, 0.0625, 0.5, 0.0625, 1.0, 0.03125, 1.0, 0.03125, 0.5, 0.03125, 0.5, 0.03125, 1.0, 0.0, 1.0, 0.0, 0.5, 0.75, 0.49, 0.7968, 0.4854, 0.8418, 0.4717, 0.8833, 0.4496, 0.9197, 0.4197, 0.9496, 0.3833, 0.9717, 0.3418, 0.9854, 0.2968, 0.99, 0.25, 0.9854, 0.2032, 0.9717, 0.1582, 0.9496, 0.1167, 0.9197, 0.08029, 0.8833, 0.05045, 0.8418, 0.02827, 0.7968, 0.01461, 0.75, 0.01, 0.7032, 0.01461, 0.6582, 0.02827, 0.6167, 0.05045, 0.5803, 0.08029, 0.5504, 0.1167, 0.5283, 0.1582, 0.5146, 0.2032, 0.51, 0.25, 0.5146, 0.2968, 0.5283, 0.3418, 0.5504, 0.3833, 0.5803, 0.4197, 0.6167, 0.4496, 0.6582, 0.4717, 0.7032, 0.4854])
me_cilindro.update()
me_cubo_018 = bpy.data.meshes.new('Cubo.018')
me_cubo_018.from_pydata([(-1.477, -2.736, -0.08642), (-1.477, -2.736, 0.08642), (-1.477, 1.0, -0.08642), (-1.477, 1.0, 0.08642), (0.3113, -2.736, -0.08642), (0.3113, -2.736, 0.08642), (0.3113, 1.0, -0.08642), (0.3113, 1.0, 0.08642)], [], [(0, 1, 3, 2), (2, 3, 7, 6), (6, 7, 5, 4), (4, 5, 1, 0), (2, 6, 4, 0), (7, 3, 1, 5)])
_uv = me_cubo_018.uv_layers.new(name='Mapa UV')
_uv.uv.foreach_set('vector', [0.375, 0.0, 0.625, 0.0, 0.625, 0.25, 0.375, 0.25, 0.375, 0.25, 0.625, 0.25, 0.625, 0.5, 0.375, 0.5, 0.375, 0.5, 0.625, 0.5, 0.625, 0.75, 0.375, 0.75, 0.375, 0.75, 0.625, 0.75, 0.625, 1.0, 0.375, 1.0, 0.125, 0.5, 0.375, 0.5, 0.375, 0.75, 0.125, 0.75, 0.625, 0.5, 0.875, 0.5, 0.875, 0.75, 0.625, 0.75])
me_cubo_018.update()
me_cubo_019 = bpy.data.meshes.new('Cubo.019')
me_cubo_019.from_pydata([(-1.498, -2.736, -0.08642), (-1.498, -2.736, 0.08642), (-1.498, 2.613, -0.08642), (-1.498, 2.613, 0.08642), (0.3113, -2.736, -0.08642), (0.3113, -2.736, 0.08642), (0.3113, 2.613, -0.08642), (0.3113, 2.613, 0.08642)], [], [(0, 1, 3, 2), (2, 3, 7, 6), (6, 7, 5, 4), (4, 5, 1, 0), (2, 6, 4, 0), (7, 3, 1, 5)])
_uv = me_cubo_019.uv_layers.new(name='Mapa UV')
_uv.uv.foreach_set('vector', [0.375, 1.0, 0.625, 1.0, 0.875, 0.5, 0.375, 0.25, 0.375, 0.25, 0.625, 0.25, 0.625, 0.5, 0.375, 0.5, 0.375, 0.5, 0.625, 0.5, 0.625, 0.75, 0.375, 0.75, 0.375, 0.75, 0.625, 0.75, 0.625, 1.0, 0.375, 1.0, 0.125, 0.5, 0.375, 0.5, 0.375, 0.75, 0.125, 0.75, 0.625, 0.5, 0.875, 0.5, 0.875, 0.75, 0.625, 0.75])
me_cubo_019.update()
me_cubo_020 = bpy.data.meshes.new('Cubo.020')
me_cubo_020.from_pydata([(-1.237, -0.1767, -1.0), (-1.237, -0.1767, 1.0), (-1.237, 0.1767, -1.0), (-1.237, 0.1767, 1.0), (-0.03422, -0.1767, -1.0), (-0.03422, -0.1767, 1.0), (-0.03422, 0.1767, -1.0), (-0.03422, 0.1767, 1.0), (-1.237, -0.1362, -1.0), (-1.237, -0.1362, 1.0), (-0.03422, -0.1362, -1.0), (-0.03422, -0.1362, 1.0), (-1.237, 0.1332, 1.0), (-0.03422, 0.1332, -1.0), (-1.237, 0.1332, -1.0), (-0.03422, 0.1332, 1.0), (-0.1039, 0.1767, -1.0), (-0.1039, 0.1767, 1.0), (-0.1039, -0.1767, -1.0), (-0.1039, -0.1767, 1.0), (-0.1039, -0.1362, 1.0), (-0.1039, -0.1362, -1.0), (-0.1039, 0.1332, -1.0), (-0.1039, 0.1332, 1.0), (-1.21, 0.1332, -0.9626), (-1.21, -0.1362, -0.9626), (-1.21, -0.1362, 0.9693), (-1.21, 0.1332, 0.9693), (-1.211, -0.1362, 0.9702), (-1.211, 0.1332, 0.9702), (-0.1039, -0.1362, 0.9702), (-0.1039, 0.1332, 0.9702), (-1.208, 0.1332, -0.97), (-1.208, -0.1362, -0.97), (-0.1039, -0.1362, -0.97), (-0.1039, 0.1332, -0.97)], [], [(14, 12, 3, 2), (16, 17, 7, 6), (10, 11, 5, 4), (18, 19, 1, 0), (21, 10, 4, 18), (20, 9, 1, 19), (9, 20, 30, 28), (22, 13, 10, 21), (13, 15, 11, 10), (0, 1, 9, 8), (6, 7, 15, 13), (16, 6, 13, 22), (17, 3, 12, 23), (7, 17, 23, 15), (2, 16, 22, 14), (15, 23, 20, 11), (11, 20, 19, 5), (8, 21, 18, 0), (4, 5, 19, 18), (2, 3, 17, 16), (25, 26, 27, 24), (8, 9, 26, 25), (32, 35, 34, 33), (12, 14, 24, 27), (31, 29, 28, 30), (20, 23, 31, 30), (23, 12, 29, 31), (21, 8, 33, 34), (22, 21, 34, 35), (14, 22, 35, 32)])
_uv = me_cubo_020.uv_layers.new(name='Mapa UV')
_uv.uv.foreach_set('vector', [0.375, 0.2193, 0.625, 0.2193, 0.625, 0.25, 0.375, 0.25, 0.375, 0.4855, 0.625, 0.4855, 0.625, 0.5, 0.375, 0.5, 0.375, 0.7213, 0.625, 0.7213, 0.625, 0.75, 0.375, 0.75, 0.375, 0.7645, 0.625, 0.7645, 0.625, 1.0, 0.375, 1.0, 0.3605, 0.7213, 0.375, 0.7213, 0.375, 0.75, 0.3605, 0.75, 0.6395, 0.7213, 0.875, 0.7213, 0.875, 0.75, 0.6395, 0.75, 0.875, 0.7213, 0.6395, 0.7213, 0.6395, 0.7213, 0.875, 0.7213, 0.3605, 0.5307, 0.375, 0.5307, 0.375, 0.7213, 0.3605, 0.7213, 0.375, 0.5307, 0.625, 0.5307, 0.625, 0.7213, 0.375, 0.7213, 0.375, 0.0, 0.625, 0.0, 0.625, 0.02866, 0.375, 0.02866, 0.375, 0.5, 0.625, 0.5, 0.625, 0.5307, 0.375, 0.5307, 0.3605, 0.5, 0.375, 0.5, 0.375, 0.5307, 0.3605, 0.5307, 0.6395, 0.5, 0.875, 0.5, 0.875, 0.5307, 0.6395, 0.5307, 0.625, 0.5, 0.6395, 0.5, 0.6395, 0.5307, 0.625, 0.5307, 0.125, 0.5, 0.3605, 0.5, 0.3605, 0.5307, 0.125, 0.5307, 0.625, 0.5307, 0.6395, 0.5307, 0.6395, 0.7213, 0.625, 0.7213, 0.625, 0.7213, 0.6395, 0.7213, 0.6395, 0.75, 0.625, 0.75, 0.125, 0.7213, 0.3605, 0.7213, 0.3605, 0.75, 0.125, 0.75, 0.375, 0.75, 0.625, 0.75, 0.625, 0.7645, 0.375, 0.7645, 0.375, 0.25, 0.625, 0.25, 0.625, 0.4855, 0.375, 0.4855, 0.375, 0.02866, 0.625, 0.02866, 0.625, 0.2193, 0.375, 0.2193, 0.375, 0.02866, 0.625, 0.02866, 0.625, 0.02866, 0.375, 0.02866, 0.125, 0.5307, 0.3605, 0.5307, 0.3605, 0.7213, 0.125, 0.7213, 0.625, 0.2193, 0.375, 0.2193, 0.375, 0.2193, 0.625, 0.2193, 0.6395, 0.5307, 0.875, 0.5307, 0.875, 0.7213, 0.6395, 0.7213, 0.6395, 0.7213, 0.6395, 0.5307, 0.6395, 0.5307, 0.6395, 0.7213, 0.6395, 0.5307, 0.875, 0.5307, 0.875, 0.5307, 0.6395, 0.5307, 0.3605, 0.7213, 0.125, 0.7213, 0.125, 0.7213, 0.3605, 0.7213, 0.3605, 0.5307, 0.3605, 0.7213, 0.3605, 0.7213, 0.3605, 0.5307, 0.125, 0.5307, 0.3605, 0.5307, 0.3605, 0.5307, 0.125, 0.5307])
me_cubo_020.update()
me_cubo_023 = bpy.data.meshes.new('Cubo.023')
me_cubo_023.from_pydata([(-1.237, -0.1767, -1.0), (-1.237, -0.1767, 1.0), (-1.237, 0.1767, -1.0), (-1.237, 0.1767, 1.0), (-0.03422, -0.1767, -1.0), (-0.03422, -0.1767, 1.0), (-0.03422, 0.1767, -1.0), (-0.03422, 0.1767, 1.0), (-1.237, -0.1362, -1.0), (-1.237, -0.1362, 1.0), (-0.03422, -0.1362, -1.0), (-0.03422, -0.1362, 1.0), (-1.237, 0.1332, 1.0), (-0.03422, 0.1332, -1.0), (-1.237, 0.1332, -1.0), (-0.03422, 0.1332, 1.0), (-0.1039, 0.1767, -1.0), (-0.1039, 0.1767, 1.0), (-0.1039, -0.1767, -1.0), (-0.1039, -0.1767, 1.0), (-0.1039, -0.1362, 1.0), (-0.1039, -0.1362, -1.0), (-0.1039, 0.1332, -1.0), (-0.1039, 0.1332, 1.0), (-1.21, 0.1332, -0.9626), (-1.21, -0.1362, -0.9626), (-1.21, -0.1362, 0.9693), (-1.21, 0.1332, 0.9693), (-1.211, -0.1362, 0.9702), (-1.211, 0.1332, 0.9702), (-0.1039, -0.1362, 0.9702), (-0.1039, 0.1332, 0.9702), (-1.208, 0.1332, -0.97), (-1.208, -0.1362, -0.97), (-0.1039, -0.1362, -0.97), (-0.1039, 0.1332, -0.97)], [], [(14, 12, 3, 2), (16, 17, 7, 6), (10, 11, 5, 4), (18, 19, 1, 0), (21, 10, 4, 18), (20, 9, 1, 19), (9, 20, 30, 28), (22, 13, 10, 21), (13, 15, 11, 10), (0, 1, 9, 8), (6, 7, 15, 13), (16, 6, 13, 22), (17, 3, 12, 23), (7, 17, 23, 15), (2, 16, 22, 14), (15, 23, 20, 11), (11, 20, 19, 5), (8, 21, 18, 0), (4, 5, 19, 18), (2, 3, 17, 16), (25, 26, 27, 24), (8, 9, 26, 25), (32, 35, 34, 33), (12, 14, 24, 27), (31, 29, 28, 30), (20, 23, 31, 30), (23, 12, 29, 31), (21, 8, 33, 34), (22, 21, 34, 35), (14, 22, 35, 32)])
_uv = me_cubo_023.uv_layers.new(name='Mapa UV')
_uv.uv.foreach_set('vector', [0.375, 0.2193, 0.625, 0.2193, 0.625, 0.25, 0.375, 0.25, 0.375, 0.4855, 0.625, 0.4855, 0.625, 0.5, 0.375, 0.5, 0.375, 0.7213, 0.625, 0.7213, 0.625, 0.75, 0.375, 0.75, 0.375, 0.7645, 0.625, 0.7645, 0.625, 1.0, 0.375, 1.0, 0.3605, 0.7213, 0.375, 0.7213, 0.375, 0.75, 0.3605, 0.75, 0.6395, 0.7213, 0.875, 0.7213, 0.875, 0.75, 0.6395, 0.75, 0.875, 0.7213, 0.6395, 0.7213, 0.6395, 0.7213, 0.875, 0.7213, 0.3605, 0.5307, 0.375, 0.5307, 0.375, 0.7213, 0.3605, 0.7213, 0.375, 0.5307, 0.625, 0.5307, 0.625, 0.7213, 0.375, 0.7213, 0.375, 0.0, 0.625, 0.0, 0.625, 0.02866, 0.375, 0.02866, 0.375, 0.5, 0.625, 0.5, 0.625, 0.5307, 0.375, 0.5307, 0.3605, 0.5, 0.375, 0.5, 0.375, 0.5307, 0.3605, 0.5307, 0.6395, 0.5, 0.875, 0.5, 0.875, 0.5307, 0.6395, 0.5307, 0.625, 0.5, 0.6395, 0.5, 0.6395, 0.5307, 0.625, 0.5307, 0.125, 0.5, 0.3605, 0.5, 0.3605, 0.5307, 0.125, 0.5307, 0.625, 0.5307, 0.6395, 0.5307, 0.6395, 0.7213, 0.625, 0.7213, 0.625, 0.7213, 0.6395, 0.7213, 0.6395, 0.75, 0.625, 0.75, 0.125, 0.7213, 0.3605, 0.7213, 0.3605, 0.75, 0.125, 0.75, 0.375, 0.75, 0.625, 0.75, 0.625, 0.7645, 0.375, 0.7645, 0.375, 0.25, 0.625, 0.25, 0.625, 0.4855, 0.375, 0.4855, 0.375, 0.02866, 0.625, 0.02866, 0.625, 0.2193, 0.375, 0.2193, 0.375, 0.02866, 0.625, 0.02866, 0.625, 0.02866, 0.375, 0.02866, 0.125, 0.5307, 0.3605, 0.5307, 0.3605, 0.7213, 0.125, 0.7213, 0.625, 0.2193, 0.375, 0.2193, 0.375, 0.2193, 0.625, 0.2193, 0.6395, 0.5307, 0.875, 0.5307, 0.875, 0.7213, 0.6395, 0.7213, 0.6395, 0.7213, 0.6395, 0.5307, 0.6395, 0.5307, 0.6395, 0.7213, 0.6395, 0.5307, 0.875, 0.5307, 0.875, 0.5307, 0.6395, 0.5307, 0.3605, 0.7213, 0.125, 0.7213, 0.125, 0.7213, 0.3605, 0.7213, 0.3605, 0.5307, 0.3605, 0.7213, 0.3605, 0.7213, 0.3605, 0.5307, 0.125, 0.5307, 0.3605, 0.5307, 0.3605, 0.5307, 0.125, 0.5307])
me_cubo_023.update()
me_cubo_025 = bpy.data.meshes.new('Cubo.025')
me_cubo_025.from_pydata([(-1.237, -0.1767, -1.0), (-1.237, -0.1767, 1.0), (-1.237, 0.1767, -1.0), (-1.237, 0.1767, 1.0), (-0.03422, -0.1767, -1.0), (-0.03422, -0.1767, 1.0), (-0.03422, 0.1767, -1.0), (-0.03422, 0.1767, 1.0), (-1.237, -0.1362, -1.0), (-1.237, -0.1362, 1.0), (-0.03422, -0.1362, -1.0), (-0.03422, -0.1362, 1.0), (-1.237, 0.1332, 1.0), (-0.03422, 0.1332, -1.0), (-1.237, 0.1332, -1.0), (-0.03422, 0.1332, 1.0), (-0.1039, 0.1767, -1.0), (-0.1039, 0.1767, 1.0), (-0.1039, -0.1767, -1.0), (-0.1039, -0.1767, 1.0), (-0.1039, -0.1362, 1.0), (-0.1039, -0.1362, -1.0), (-0.1039, 0.1332, -1.0), (-0.1039, 0.1332, 1.0), (-1.21, 0.1332, -0.9626), (-1.21, -0.1362, -0.9626), (-1.21, -0.1362, 0.9693), (-1.21, 0.1332, 0.9693), (-1.211, -0.1362, 0.9702), (-1.211, 0.1332, 0.9702), (-0.1039, -0.1362, 0.9702), (-0.1039, 0.1332, 0.9702), (-1.208, 0.1332, -0.97), (-1.208, -0.1362, -0.97), (-0.1039, -0.1362, -0.97), (-0.1039, 0.1332, -0.97)], [], [(14, 12, 3, 2), (16, 17, 7, 6), (10, 11, 5, 4), (18, 19, 1, 0), (21, 10, 4, 18), (20, 9, 1, 19), (9, 20, 30, 28), (22, 13, 10, 21), (13, 15, 11, 10), (0, 1, 9, 8), (6, 7, 15, 13), (16, 6, 13, 22), (17, 3, 12, 23), (7, 17, 23, 15), (2, 16, 22, 14), (15, 23, 20, 11), (11, 20, 19, 5), (8, 21, 18, 0), (4, 5, 19, 18), (2, 3, 17, 16), (25, 26, 27, 24), (8, 9, 26, 25), (32, 35, 34, 33), (12, 14, 24, 27), (31, 29, 28, 30), (20, 23, 31, 30), (23, 12, 29, 31), (21, 8, 33, 34), (22, 21, 34, 35), (14, 22, 35, 32)])
_uv = me_cubo_025.uv_layers.new(name='Mapa UV')
_uv.uv.foreach_set('vector', [0.375, 0.2193, 0.625, 0.2193, 0.625, 0.25, 0.375, 0.25, 0.375, 0.4855, 0.625, 0.4855, 0.625, 0.5, 0.375, 0.5, 0.375, 0.7213, 0.625, 0.7213, 0.625, 0.75, 0.375, 0.75, 0.375, 0.7645, 0.625, 0.7645, 0.625, 1.0, 0.375, 1.0, 0.3605, 0.7213, 0.375, 0.7213, 0.375, 0.75, 0.3605, 0.75, 0.6395, 0.7213, 0.875, 0.7213, 0.875, 0.75, 0.6395, 0.75, 0.875, 0.7213, 0.6395, 0.7213, 0.6395, 0.7213, 0.875, 0.7213, 0.3605, 0.5307, 0.375, 0.5307, 0.375, 0.7213, 0.3605, 0.7213, 0.375, 0.5307, 0.625, 0.5307, 0.625, 0.7213, 0.375, 0.7213, 0.375, 0.0, 0.625, 0.0, 0.625, 0.02866, 0.375, 0.02866, 0.375, 0.5, 0.625, 0.5, 0.625, 0.5307, 0.375, 0.5307, 0.3605, 0.5, 0.375, 0.5, 0.375, 0.5307, 0.3605, 0.5307, 0.6395, 0.5, 0.875, 0.5, 0.875, 0.5307, 0.6395, 0.5307, 0.625, 0.5, 0.6395, 0.5, 0.6395, 0.5307, 0.625, 0.5307, 0.125, 0.5, 0.3605, 0.5, 0.3605, 0.5307, 0.125, 0.5307, 0.625, 0.5307, 0.6395, 0.5307, 0.6395, 0.7213, 0.625, 0.7213, 0.625, 0.7213, 0.6395, 0.7213, 0.6395, 0.75, 0.625, 0.75, 0.125, 0.7213, 0.3605, 0.7213, 0.3605, 0.75, 0.125, 0.75, 0.375, 0.75, 0.625, 0.75, 0.625, 0.7645, 0.375, 0.7645, 0.375, 0.25, 0.625, 0.25, 0.625, 0.4855, 0.375, 0.4855, 0.375, 0.02866, 0.625, 0.02866, 0.625, 0.2193, 0.375, 0.2193, 0.375, 0.02866, 0.625, 0.02866, 0.625, 0.02866, 0.375, 0.02866, 0.125, 0.5307, 0.3605, 0.5307, 0.3605, 0.7213, 0.125, 0.7213, 0.625, 0.2193, 0.375, 0.2193, 0.375, 0.2193, 0.625, 0.2193, 0.6395, 0.5307, 0.875, 0.5307, 0.875, 0.7213, 0.6395, 0.7213, 0.6395, 0.7213, 0.6395, 0.5307, 0.6395, 0.5307, 0.6395, 0.7213, 0.6395, 0.5307, 0.875, 0.5307, 0.875, 0.5307, 0.6395, 0.5307, 0.3605, 0.7213, 0.125, 0.7213, 0.125, 0.7213, 0.3605, 0.7213, 0.3605, 0.5307, 0.3605, 0.7213, 0.3605, 0.7213, 0.3605, 0.5307, 0.125, 0.5307, 0.3605, 0.5307, 0.3605, 0.5307, 0.125, 0.5307])
me_cubo_025.update()
me_cubo_026 = bpy.data.meshes.new('Cubo.026')
me_cubo_026.from_pydata([(-1.237, -0.1767, -1.0), (-1.237, -0.1767, 1.0), (-1.237, 0.1767, -1.0), (-1.237, 0.1767, 1.0), (-0.03422, -0.1767, -1.0), (-0.03422, -0.1767, 1.0), (-0.03422, 0.1767, -1.0), (-0.03422, 0.1767, 1.0), (-1.237, -0.1362, -1.0), (-1.237, -0.1362, 1.0), (-0.03422, -0.1362, -1.0), (-0.03422, -0.1362, 1.0), (-1.237, 0.1332, 1.0), (-0.03422, 0.1332, -1.0), (-1.237, 0.1332, -1.0), (-0.03422, 0.1332, 1.0), (-0.1039, 0.1767, -1.0), (-0.1039, 0.1767, 1.0), (-0.1039, -0.1767, -1.0), (-0.1039, -0.1767, 1.0), (-0.1039, -0.1362, 1.0), (-0.1039, -0.1362, -1.0), (-0.1039, 0.1332, -1.0), (-0.1039, 0.1332, 1.0), (-1.21, 0.1332, -0.9626), (-1.21, -0.1362, -0.9626), (-1.21, -0.1362, 0.9693), (-1.21, 0.1332, 0.9693), (-1.211, -0.1362, 0.9702), (-1.211, 0.1332, 0.9702), (-0.1039, -0.1362, 0.9702), (-0.1039, 0.1332, 0.9702), (-1.208, 0.1332, -0.97), (-1.208, -0.1362, -0.97), (-0.1039, -0.1362, -0.97), (-0.1039, 0.1332, -0.97)], [], [(14, 12, 3, 2), (16, 17, 7, 6), (10, 11, 5, 4), (18, 19, 1, 0), (21, 10, 4, 18), (20, 9, 1, 19), (9, 20, 30, 28), (22, 13, 10, 21), (13, 15, 11, 10), (0, 1, 9, 8), (6, 7, 15, 13), (16, 6, 13, 22), (17, 3, 12, 23), (7, 17, 23, 15), (2, 16, 22, 14), (15, 23, 20, 11), (11, 20, 19, 5), (8, 21, 18, 0), (4, 5, 19, 18), (2, 3, 17, 16), (25, 26, 27, 24), (8, 9, 26, 25), (32, 35, 34, 33), (12, 14, 24, 27), (31, 29, 28, 30), (20, 23, 31, 30), (23, 12, 29, 31), (21, 8, 33, 34), (22, 21, 34, 35), (14, 22, 35, 32)])
_uv = me_cubo_026.uv_layers.new(name='Mapa UV')
_uv.uv.foreach_set('vector', [0.375, 0.2193, 0.625, 0.2193, 0.625, 0.25, 0.375, 0.25, 0.375, 0.4855, 0.625, 0.4855, 0.625, 0.5, 0.375, 0.5, 0.375, 0.7213, 0.625, 0.7213, 0.625, 0.75, 0.375, 0.75, 0.375, 0.7645, 0.625, 0.7645, 0.625, 1.0, 0.375, 1.0, 0.3605, 0.7213, 0.375, 0.7213, 0.375, 0.75, 0.3605, 0.75, 0.6395, 0.7213, 0.875, 0.7213, 0.875, 0.75, 0.6395, 0.75, 0.875, 0.7213, 0.6395, 0.7213, 0.6395, 0.7213, 0.875, 0.7213, 0.3605, 0.5307, 0.375, 0.5307, 0.375, 0.7213, 0.3605, 0.7213, 0.375, 0.5307, 0.625, 0.5307, 0.625, 0.7213, 0.375, 0.7213, 0.375, 0.0, 0.625, 0.0, 0.625, 0.02866, 0.375, 0.02866, 0.375, 0.5, 0.625, 0.5, 0.625, 0.5307, 0.375, 0.5307, 0.3605, 0.5, 0.375, 0.5, 0.375, 0.5307, 0.3605, 0.5307, 0.6395, 0.5, 0.875, 0.5, 0.875, 0.5307, 0.6395, 0.5307, 0.625, 0.5, 0.6395, 0.5, 0.6395, 0.5307, 0.625, 0.5307, 0.125, 0.5, 0.3605, 0.5, 0.3605, 0.5307, 0.125, 0.5307, 0.625, 0.5307, 0.6395, 0.5307, 0.6395, 0.7213, 0.625, 0.7213, 0.625, 0.7213, 0.6395, 0.7213, 0.6395, 0.75, 0.625, 0.75, 0.125, 0.7213, 0.3605, 0.7213, 0.3605, 0.75, 0.125, 0.75, 0.375, 0.75, 0.625, 0.75, 0.625, 0.7645, 0.375, 0.7645, 0.375, 0.25, 0.625, 0.25, 0.625, 0.4855, 0.375, 0.4855, 0.375, 0.02866, 0.625, 0.02866, 0.625, 0.2193, 0.375, 0.2193, 0.375, 0.02866, 0.625, 0.02866, 0.625, 0.02866, 0.375, 0.02866, 0.125, 0.5307, 0.3605, 0.5307, 0.3605, 0.7213, 0.125, 0.7213, 0.625, 0.2193, 0.375, 0.2193, 0.375, 0.2193, 0.625, 0.2193, 0.6395, 0.5307, 0.875, 0.5307, 0.875, 0.7213, 0.6395, 0.7213, 0.6395, 0.7213, 0.6395, 0.5307, 0.6395, 0.5307, 0.6395, 0.7213, 0.6395, 0.5307, 0.875, 0.5307, 0.875, 0.5307, 0.6395, 0.5307, 0.3605, 0.7213, 0.125, 0.7213, 0.125, 0.7213, 0.3605, 0.7213, 0.3605, 0.5307, 0.3605, 0.7213, 0.3605, 0.7213, 0.3605, 0.5307, 0.125, 0.5307, 0.3605, 0.5307, 0.3605, 0.5307, 0.125, 0.5307])
me_cubo_026.update()
me_cubo_027 = bpy.data.meshes.new('Cubo.027')
me_cubo_027.from_pydata([(-1.237, -0.1767, -1.0), (-1.237, -0.1767, 1.0), (-1.237, 0.1767, -1.0), (-1.237, 0.1767, 1.0), (-0.03422, -0.1767, -1.0), (-0.03422, -0.1767, 1.0), (-0.03422, 0.1767, -1.0), (-0.03422, 0.1767, 1.0), (-1.237, -0.1362, -1.0), (-1.237, -0.1362, 1.0), (-0.03422, -0.1362, -1.0), (-0.03422, -0.1362, 1.0), (-1.237, 0.1332, 1.0), (-0.03422, 0.1332, -1.0), (-1.237, 0.1332, -1.0), (-0.03422, 0.1332, 1.0), (-0.1039, 0.1767, -1.0), (-0.1039, 0.1767, 1.0), (-0.1039, -0.1767, -1.0), (-0.1039, -0.1767, 1.0), (-0.1039, -0.1362, 1.0), (-0.1039, -0.1362, -1.0), (-0.1039, 0.1332, -1.0), (-0.1039, 0.1332, 1.0), (-1.21, 0.1332, -0.9626), (-1.21, -0.1362, -0.9626), (-1.21, -0.1362, 0.9693), (-1.21, 0.1332, 0.9693), (-1.211, -0.1362, 0.9702), (-1.211, 0.1332, 0.9702), (-0.1039, -0.1362, 0.9702), (-0.1039, 0.1332, 0.9702), (-1.208, 0.1332, -0.97), (-1.208, -0.1362, -0.97), (-0.1039, -0.1362, -0.97), (-0.1039, 0.1332, -0.97)], [], [(14, 12, 3, 2), (16, 17, 7, 6), (10, 11, 5, 4), (18, 19, 1, 0), (21, 10, 4, 18), (20, 9, 1, 19), (9, 20, 30, 28), (22, 13, 10, 21), (13, 15, 11, 10), (0, 1, 9, 8), (6, 7, 15, 13), (16, 6, 13, 22), (17, 3, 12, 23), (7, 17, 23, 15), (2, 16, 22, 14), (15, 23, 20, 11), (11, 20, 19, 5), (8, 21, 18, 0), (4, 5, 19, 18), (2, 3, 17, 16), (25, 26, 27, 24), (8, 9, 26, 25), (32, 35, 34, 33), (12, 14, 24, 27), (31, 29, 28, 30), (20, 23, 31, 30), (23, 12, 29, 31), (21, 8, 33, 34), (22, 21, 34, 35), (14, 22, 35, 32)])
_uv = me_cubo_027.uv_layers.new(name='Mapa UV')
_uv.uv.foreach_set('vector', [0.375, 0.2193, 0.625, 0.2193, 0.625, 0.25, 0.375, 0.25, 0.375, 0.4855, 0.625, 0.4855, 0.625, 0.5, 0.375, 0.5, 0.375, 0.7213, 0.625, 0.7213, 0.625, 0.75, 0.375, 0.75, 0.375, 0.7645, 0.625, 0.7645, 0.625, 1.0, 0.375, 1.0, 0.3605, 0.7213, 0.375, 0.7213, 0.375, 0.75, 0.3605, 0.75, 0.6395, 0.7213, 0.875, 0.7213, 0.875, 0.75, 0.6395, 0.75, 0.875, 0.7213, 0.6395, 0.7213, 0.6395, 0.7213, 0.875, 0.7213, 0.3605, 0.5307, 0.375, 0.5307, 0.375, 0.7213, 0.3605, 0.7213, 0.375, 0.5307, 0.625, 0.5307, 0.625, 0.7213, 0.375, 0.7213, 0.375, 0.0, 0.625, 0.0, 0.625, 0.02866, 0.375, 0.02866, 0.375, 0.5, 0.625, 0.5, 0.625, 0.5307, 0.375, 0.5307, 0.3605, 0.5, 0.375, 0.5, 0.375, 0.5307, 0.3605, 0.5307, 0.6395, 0.5, 0.875, 0.5, 0.875, 0.5307, 0.6395, 0.5307, 0.625, 0.5, 0.6395, 0.5, 0.6395, 0.5307, 0.625, 0.5307, 0.125, 0.5, 0.3605, 0.5, 0.3605, 0.5307, 0.125, 0.5307, 0.625, 0.5307, 0.6395, 0.5307, 0.6395, 0.7213, 0.625, 0.7213, 0.625, 0.7213, 0.6395, 0.7213, 0.6395, 0.75, 0.625, 0.75, 0.125, 0.7213, 0.3605, 0.7213, 0.3605, 0.75, 0.125, 0.75, 0.375, 0.75, 0.625, 0.75, 0.625, 0.7645, 0.375, 0.7645, 0.375, 0.25, 0.625, 0.25, 0.625, 0.4855, 0.375, 0.4855, 0.375, 0.02866, 0.625, 0.02866, 0.625, 0.2193, 0.375, 0.2193, 0.375, 0.02866, 0.625, 0.02866, 0.625, 0.02866, 0.375, 0.02866, 0.125, 0.5307, 0.3605, 0.5307, 0.3605, 0.7213, 0.125, 0.7213, 0.625, 0.2193, 0.375, 0.2193, 0.375, 0.2193, 0.625, 0.2193, 0.6395, 0.5307, 0.875, 0.5307, 0.875, 0.7213, 0.6395, 0.7213, 0.6395, 0.7213, 0.6395, 0.5307, 0.6395, 0.5307, 0.6395, 0.7213, 0.6395, 0.5307, 0.875, 0.5307, 0.875, 0.5307, 0.6395, 0.5307, 0.3605, 0.7213, 0.125, 0.7213, 0.125, 0.7213, 0.3605, 0.7213, 0.3605, 0.5307, 0.3605, 0.7213, 0.3605, 0.7213, 0.3605, 0.5307, 0.125, 0.5307, 0.3605, 0.5307, 0.3605, 0.5307, 0.125, 0.5307])
me_cubo_027.update()
me_cubo_028 = bpy.data.meshes.new('Cubo.028')
me_cubo_028.from_pydata([(-1.237, -0.1767, -1.0), (-1.237, -0.1767, 1.0), (-1.237, 0.1767, -1.0), (-1.237, 0.1767, 1.0), (-0.03422, -0.1767, -1.0), (-0.03422, -0.1767, 1.0), (-0.03422, 0.1767, -1.0), (-0.03422, 0.1767, 1.0), (-1.237, -0.1362, -1.0), (-1.237, -0.1362, 1.0), (-0.03422, -0.1362, -1.0), (-0.03422, -0.1362, 1.0), (-1.237, 0.1332, 1.0), (-0.03422, 0.1332, -1.0), (-1.237, 0.1332, -1.0), (-0.03422, 0.1332, 1.0), (-0.1039, 0.1767, -1.0), (-0.1039, 0.1767, 1.0), (-0.1039, -0.1767, -1.0), (-0.1039, -0.1767, 1.0), (-0.1039, -0.1362, 1.0), (-0.1039, -0.1362, -1.0), (-0.1039, 0.1332, -1.0), (-0.1039, 0.1332, 1.0), (-1.21, 0.1332, -0.9626), (-1.21, -0.1362, -0.9626), (-1.21, -0.1362, 0.9693), (-1.21, 0.1332, 0.9693), (-1.211, -0.1362, 0.9702), (-1.211, 0.1332, 0.9702), (-0.1039, -0.1362, 0.9702), (-0.1039, 0.1332, 0.9702), (-1.208, 0.1332, -0.97), (-1.208, -0.1362, -0.97), (-0.1039, -0.1362, -0.97), (-0.1039, 0.1332, -0.97)], [], [(14, 12, 3, 2), (16, 17, 7, 6), (10, 11, 5, 4), (18, 19, 1, 0), (21, 10, 4, 18), (20, 9, 1, 19), (9, 20, 30, 28), (22, 13, 10, 21), (13, 15, 11, 10), (0, 1, 9, 8), (6, 7, 15, 13), (16, 6, 13, 22), (17, 3, 12, 23), (7, 17, 23, 15), (2, 16, 22, 14), (15, 23, 20, 11), (11, 20, 19, 5), (8, 21, 18, 0), (4, 5, 19, 18), (2, 3, 17, 16), (25, 26, 27, 24), (8, 9, 26, 25), (32, 35, 34, 33), (12, 14, 24, 27), (31, 29, 28, 30), (20, 23, 31, 30), (23, 12, 29, 31), (21, 8, 33, 34), (22, 21, 34, 35), (14, 22, 35, 32)])
_uv = me_cubo_028.uv_layers.new(name='Mapa UV')
_uv.uv.foreach_set('vector', [0.375, 0.2193, 0.625, 0.2193, 0.625, 0.25, 0.375, 0.25, 0.375, 0.4855, 0.625, 0.4855, 0.625, 0.5, 0.375, 0.5, 0.375, 0.7213, 0.625, 0.7213, 0.625, 0.75, 0.375, 0.75, 0.375, 0.7645, 0.625, 0.7645, 0.625, 1.0, 0.375, 1.0, 0.3605, 0.7213, 0.375, 0.7213, 0.375, 0.75, 0.3605, 0.75, 0.6395, 0.7213, 0.875, 0.7213, 0.875, 0.75, 0.6395, 0.75, 0.875, 0.7213, 0.6395, 0.7213, 0.6395, 0.7213, 0.875, 0.7213, 0.3605, 0.5307, 0.375, 0.5307, 0.375, 0.7213, 0.3605, 0.7213, 0.375, 0.5307, 0.625, 0.5307, 0.625, 0.7213, 0.375, 0.7213, 0.375, 0.0, 0.625, 0.0, 0.625, 0.02866, 0.375, 0.02866, 0.375, 0.5, 0.625, 0.5, 0.625, 0.5307, 0.375, 0.5307, 0.3605, 0.5, 0.375, 0.5, 0.375, 0.5307, 0.3605, 0.5307, 0.6395, 0.5, 0.875, 0.5, 0.875, 0.5307, 0.6395, 0.5307, 0.625, 0.5, 0.6395, 0.5, 0.6395, 0.5307, 0.625, 0.5307, 0.125, 0.5, 0.3605, 0.5, 0.3605, 0.5307, 0.125, 0.5307, 0.625, 0.5307, 0.6395, 0.5307, 0.6395, 0.7213, 0.625, 0.7213, 0.625, 0.7213, 0.6395, 0.7213, 0.6395, 0.75, 0.625, 0.75, 0.125, 0.7213, 0.3605, 0.7213, 0.3605, 0.75, 0.125, 0.75, 0.375, 0.75, 0.625, 0.75, 0.625, 0.7645, 0.375, 0.7645, 0.375, 0.25, 0.625, 0.25, 0.625, 0.4855, 0.375, 0.4855, 0.375, 0.02866, 0.625, 0.02866, 0.625, 0.2193, 0.375, 0.2193, 0.375, 0.02866, 0.625, 0.02866, 0.625, 0.02866, 0.375, 0.02866, 0.125, 0.5307, 0.3605, 0.5307, 0.3605, 0.7213, 0.125, 0.7213, 0.625, 0.2193, 0.375, 0.2193, 0.375, 0.2193, 0.625, 0.2193, 0.6395, 0.5307, 0.875, 0.5307, 0.875, 0.7213, 0.6395, 0.7213, 0.6395, 0.7213, 0.6395, 0.5307, 0.6395, 0.5307, 0.6395, 0.7213, 0.6395, 0.5307, 0.875, 0.5307, 0.875, 0.5307, 0.6395, 0.5307, 0.3605, 0.7213, 0.125, 0.7213, 0.125, 0.7213, 0.3605, 0.7213, 0.3605, 0.5307, 0.3605, 0.7213, 0.3605, 0.7213, 0.3605, 0.5307, 0.125, 0.5307, 0.3605, 0.5307, 0.3605, 0.5307, 0.125, 0.5307])
me_cubo_028.update()
me_cubo_029 = bpy.data.meshes.new('Cubo.029')
me_cubo_029.from_pydata([(-1.237, -0.1767, -1.0), (-1.237, -0.1767, 1.0), (-1.237, 0.1767, -1.0), (-1.237, 0.1767, 1.0), (-0.03422, -0.1767, -1.0), (-0.03422, -0.1767, 1.0), (-0.03422, 0.1767, -1.0), (-0.03422, 0.1767, 1.0), (-1.237, -0.1362, -1.0), (-1.237, -0.1362, 1.0), (-0.03422, -0.1362, -1.0), (-0.03422, -0.1362, 1.0), (-1.237, 0.1332, 1.0), (-0.03422, 0.1332, -1.0), (-1.237, 0.1332, -1.0), (-0.03422, 0.1332, 1.0), (-0.1039, 0.1767, -1.0), (-0.1039, 0.1767, 1.0), (-0.1039, -0.1767, -1.0), (-0.1039, -0.1767, 1.0), (-0.1039, -0.1362, 1.0), (-0.1039, -0.1362, -1.0), (-0.1039, 0.1332, -1.0), (-0.1039, 0.1332, 1.0), (-1.21, 0.1332, -0.9626), (-1.21, -0.1362, -0.9626), (-1.21, -0.1362, 0.9693), (-1.21, 0.1332, 0.9693), (-1.211, -0.1362, 0.9702), (-1.211, 0.1332, 0.9702), (-0.1039, -0.1362, 0.9702), (-0.1039, 0.1332, 0.9702), (-1.208, 0.1332, -0.97), (-1.208, -0.1362, -0.97), (-0.1039, -0.1362, -0.97), (-0.1039, 0.1332, -0.97)], [], [(14, 12, 3, 2), (16, 17, 7, 6), (10, 11, 5, 4), (18, 19, 1, 0), (21, 10, 4, 18), (20, 9, 1, 19), (9, 20, 30, 28), (22, 13, 10, 21), (13, 15, 11, 10), (0, 1, 9, 8), (6, 7, 15, 13), (16, 6, 13, 22), (17, 3, 12, 23), (7, 17, 23, 15), (2, 16, 22, 14), (15, 23, 20, 11), (11, 20, 19, 5), (8, 21, 18, 0), (4, 5, 19, 18), (2, 3, 17, 16), (25, 26, 27, 24), (8, 9, 26, 25), (32, 35, 34, 33), (12, 14, 24, 27), (31, 29, 28, 30), (20, 23, 31, 30), (23, 12, 29, 31), (21, 8, 33, 34), (22, 21, 34, 35), (14, 22, 35, 32)])
_uv = me_cubo_029.uv_layers.new(name='Mapa UV')
_uv.uv.foreach_set('vector', [0.375, 0.2193, 0.625, 0.2193, 0.625, 0.25, 0.375, 0.25, 0.375, 0.4855, 0.625, 0.4855, 0.625, 0.5, 0.375, 0.5, 0.375, 0.7213, 0.625, 0.7213, 0.625, 0.75, 0.375, 0.75, 0.375, 0.7645, 0.625, 0.7645, 0.625, 1.0, 0.375, 1.0, 0.3605, 0.7213, 0.375, 0.7213, 0.375, 0.75, 0.3605, 0.75, 0.6395, 0.7213, 0.875, 0.7213, 0.875, 0.75, 0.6395, 0.75, 0.875, 0.7213, 0.6395, 0.7213, 0.6395, 0.7213, 0.875, 0.7213, 0.3605, 0.5307, 0.375, 0.5307, 0.375, 0.7213, 0.3605, 0.7213, 0.375, 0.5307, 0.625, 0.5307, 0.625, 0.7213, 0.375, 0.7213, 0.375, 0.0, 0.625, 0.0, 0.625, 0.02866, 0.375, 0.02866, 0.375, 0.5, 0.625, 0.5, 0.625, 0.5307, 0.375, 0.5307, 0.3605, 0.5, 0.375, 0.5, 0.375, 0.5307, 0.3605, 0.5307, 0.6395, 0.5, 0.875, 0.5, 0.875, 0.5307, 0.6395, 0.5307, 0.625, 0.5, 0.6395, 0.5, 0.6395, 0.5307, 0.625, 0.5307, 0.125, 0.5, 0.3605, 0.5, 0.3605, 0.5307, 0.125, 0.5307, 0.625, 0.5307, 0.6395, 0.5307, 0.6395, 0.7213, 0.625, 0.7213, 0.625, 0.7213, 0.6395, 0.7213, 0.6395, 0.75, 0.625, 0.75, 0.125, 0.7213, 0.3605, 0.7213, 0.3605, 0.75, 0.125, 0.75, 0.375, 0.75, 0.625, 0.75, 0.625, 0.7645, 0.375, 0.7645, 0.375, 0.25, 0.625, 0.25, 0.625, 0.4855, 0.375, 0.4855, 0.375, 0.02866, 0.625, 0.02866, 0.625, 0.2193, 0.375, 0.2193, 0.375, 0.02866, 0.625, 0.02866, 0.625, 0.02866, 0.375, 0.02866, 0.125, 0.5307, 0.3605, 0.5307, 0.3605, 0.7213, 0.125, 0.7213, 0.625, 0.2193, 0.375, 0.2193, 0.375, 0.2193, 0.625, 0.2193, 0.6395, 0.5307, 0.875, 0.5307, 0.875, 0.7213, 0.6395, 0.7213, 0.6395, 0.7213, 0.6395, 0.5307, 0.6395, 0.5307, 0.6395, 0.7213, 0.6395, 0.5307, 0.875, 0.5307, 0.875, 0.5307, 0.6395, 0.5307, 0.3605, 0.7213, 0.125, 0.7213, 0.125, 0.7213, 0.3605, 0.7213, 0.3605, 0.5307, 0.3605, 0.7213, 0.3605, 0.7213, 0.3605, 0.5307, 0.125, 0.5307, 0.3605, 0.5307, 0.3605, 0.5307, 0.125, 0.5307])
me_cubo_029.update()
me_cubo_030 = bpy.data.meshes.new('Cubo.030')
me_cubo_030.from_pydata([(-1.237, -0.1767, -1.0), (-1.29, -0.8357, 1.019), (-1.237, 0.1767, -1.0), (-1.29, -0.4823, 1.019), (-0.03422, -0.1767, -1.0), (-0.0871, -0.8357, 1.019), (-0.03422, 0.1767, -1.0), (-0.0871, -0.4823, 1.019), (-1.237, -0.1362, -1.0), (-1.29, -0.7951, 1.019), (-0.03422, -0.1362, -1.0), (-0.0871, -0.7951, 1.019), (-1.29, -0.5258, 1.019), (-0.03422, 0.1332, -1.0), (-1.237, 0.1332, -1.0), (-0.0871, -0.5258, 1.019), (-0.1039, 0.1767, -1.0), (-0.1568, -0.4823, 1.019), (-0.1039, -0.1767, -1.0), (-0.1568, -0.8357, 1.019), (-0.1568, -0.7951, 1.019), (-0.1039, -0.1362, -1.0), (-0.1039, 0.1332, -1.0), (-0.1568, -0.5258, 1.019), (-1.21, 0.1332, -0.9626), (-1.21, -0.1362, -0.9626), (-1.263, -0.7951, 0.9887), (-1.263, -0.5258, 0.9887), (-1.263, -0.7951, 0.9896), (-1.263, -0.5258, 0.9896), (-0.1568, -0.7951, 0.9896), (-0.1568, -0.5258, 0.9896), (-1.208, 0.1332, -0.97), (-1.208, -0.1362, -0.97), (-0.1039, -0.1362, -0.97), (-0.1039, 0.1332, -0.97)], [], [(14, 12, 3, 2), (16, 17, 7, 6), (10, 11, 5, 4), (18, 19, 1, 0), (21, 10, 4, 18), (20, 9, 1, 19), (9, 20, 30, 28), (22, 13, 10, 21), (13, 15, 11, 10), (0, 1, 9, 8), (6, 7, 15, 13), (16, 6, 13, 22), (17, 3, 12, 23), (7, 17, 23, 15), (2, 16, 22, 14), (15, 23, 20, 11), (11, 20, 19, 5), (8, 21, 18, 0), (4, 5, 19, 18), (2, 3, 17, 16), (25, 26, 27, 24), (8, 9, 26, 25), (32, 35, 34, 33), (12, 14, 24, 27), (31, 29, 28, 30), (20, 23, 31, 30), (23, 12, 29, 31), (21, 8, 33, 34), (22, 21, 34, 35), (14, 22, 35, 32)])
_uv = me_cubo_030.uv_layers.new(name='Mapa UV')
_uv.uv.foreach_set('vector', [0.375, 0.2193, 0.625, 0.2193, 0.625, 0.25, 0.375, 0.25, 0.375, 0.4855, 0.625, 0.4855, 0.625, 0.5, 0.375, 0.5, 0.375, 0.7213, 0.625, 0.7213, 0.625, 0.75, 0.375, 0.75, 0.375, 0.7645, 0.625, 0.7645, 0.625, 1.0, 0.375, 1.0, 0.3605, 0.7213, 0.375, 0.7213, 0.375, 0.75, 0.3605, 0.75, 0.6395, 0.7213, 0.875, 0.7213, 0.875, 0.75, 0.6395, 0.75, 0.875, 0.7213, 0.6395, 0.7213, 0.6395, 0.7213, 0.875, 0.7213, 0.3605, 0.5307, 0.375, 0.5307, 0.375, 0.7213, 0.3605, 0.7213, 0.375, 0.5307, 0.625, 0.5307, 0.625, 0.7213, 0.375, 0.7213, 0.375, 0.0, 0.625, 0.0, 0.625, 0.02866, 0.375, 0.02866, 0.375, 0.5, 0.625, 0.5, 0.625, 0.5307, 0.375, 0.5307, 0.3605, 0.5, 0.375, 0.5, 0.375, 0.5307, 0.3605, 0.5307, 0.6395, 0.5, 0.875, 0.5, 0.875, 0.5307, 0.6395, 0.5307, 0.625, 0.5, 0.6395, 0.5, 0.6395, 0.5307, 0.625, 0.5307, 0.125, 0.5, 0.3605, 0.5, 0.3605, 0.5307, 0.125, 0.5307, 0.625, 0.5307, 0.6395, 0.5307, 0.6395, 0.7213, 0.625, 0.7213, 0.625, 0.7213, 0.6395, 0.7213, 0.6395, 0.75, 0.625, 0.75, 0.125, 0.7213, 0.3605, 0.7213, 0.3605, 0.75, 0.125, 0.75, 0.375, 0.75, 0.625, 0.75, 0.625, 0.7645, 0.375, 0.7645, 0.375, 0.25, 0.625, 0.25, 0.625, 0.4855, 0.375, 0.4855, 0.375, 0.02866, 0.625, 0.02866, 0.625, 0.2193, 0.375, 0.2193, 0.375, 0.02866, 0.625, 0.02866, 0.625, 0.02866, 0.375, 0.02866, 0.125, 0.5307, 0.3605, 0.5307, 0.3605, 0.7213, 0.125, 0.7213, 0.625, 0.2193, 0.375, 0.2193, 0.375, 0.2193, 0.625, 0.2193, 0.6395, 0.5307, 0.875, 0.5307, 0.875, 0.7213, 0.6395, 0.7213, 0.6395, 0.7213, 0.6395, 0.5307, 0.6395, 0.5307, 0.6395, 0.7213, 0.6395, 0.5307, 0.875, 0.5307, 0.875, 0.5307, 0.6395, 0.5307, 0.3605, 0.7213, 0.125, 0.7213, 0.125, 0.7213, 0.3605, 0.7213, 0.3605, 0.5307, 0.3605, 0.7213, 0.3605, 0.7213, 0.3605, 0.5307, 0.125, 0.5307, 0.3605, 0.5307, 0.3605, 0.5307, 0.125, 0.5307])
me_cubo_030.update()
me_cubo_031 = bpy.data.meshes.new('Cubo.031')
me_cubo_031.from_pydata([(-1.237, -0.1767, -1.0), (-1.356, -0.9211, 0.6657), (-1.237, 0.1767, -1.0), (-1.356, -0.5678, 0.6657), (-0.03422, -0.1767, -1.0), (-0.153, -0.9211, 0.6657), (-0.03422, 0.1767, -1.0), (-0.153, -0.5678, 0.6657), (-1.237, -0.1362, -1.0), (-1.356, -0.8806, 0.6657), (-0.03422, -0.1362, -1.0), (-0.153, -0.8806, 0.6657), (-1.356, -0.6112, 0.6657), (-0.03422, 0.1332, -1.0), (-1.237, 0.1332, -1.0), (-0.153, -0.6112, 0.6657), (-0.1039, 0.1767, -1.0), (-0.2227, -0.5678, 0.6657), (-0.1039, -0.1767, -1.0), (-0.2227, -0.9211, 0.6657), (-0.2227, -0.8806, 0.6657), (-0.1039, -0.1362, -1.0), (-0.1039, 0.1332, -1.0), (-0.2227, -0.6112, 0.6657), (-1.21, 0.1332, -0.9626), (-1.21, -0.1362, -0.9626), (-1.329, -0.8806, 0.635), (-1.329, -0.6112, 0.635), (-1.329, -0.8806, 0.6359), (-1.329, -0.6112, 0.6359), (-0.2227, -0.8806, 0.6359), (-0.2227, -0.6112, 0.6359), (-1.208, 0.1332, -0.97), (-1.208, -0.1362, -0.97), (-0.1039, -0.1362, -0.97), (-0.1039, 0.1332, -0.97)], [], [(14, 12, 3, 2), (16, 17, 7, 6), (10, 11, 5, 4), (18, 19, 1, 0), (21, 10, 4, 18), (20, 9, 1, 19), (9, 20, 30, 28), (22, 13, 10, 21), (13, 15, 11, 10), (0, 1, 9, 8), (6, 7, 15, 13), (16, 6, 13, 22), (17, 3, 12, 23), (7, 17, 23, 15), (2, 16, 22, 14), (15, 23, 20, 11), (11, 20, 19, 5), (8, 21, 18, 0), (4, 5, 19, 18), (2, 3, 17, 16), (25, 26, 27, 24), (8, 9, 26, 25), (32, 35, 34, 33), (12, 14, 24, 27), (31, 29, 28, 30), (20, 23, 31, 30), (23, 12, 29, 31), (21, 8, 33, 34), (22, 21, 34, 35), (14, 22, 35, 32)])
_uv = me_cubo_031.uv_layers.new(name='Mapa UV')
_uv.uv.foreach_set('vector', [0.375, 0.2193, 0.625, 0.2193, 0.625, 0.25, 0.375, 0.25, 0.375, 0.4855, 0.625, 0.4855, 0.625, 0.5, 0.375, 0.5, 0.375, 0.7213, 0.625, 0.7213, 0.625, 0.75, 0.375, 0.75, 0.375, 0.7645, 0.625, 0.7645, 0.625, 1.0, 0.375, 1.0, 0.3605, 0.7213, 0.375, 0.7213, 0.375, 0.75, 0.3605, 0.75, 0.6395, 0.7213, 0.875, 0.7213, 0.875, 0.75, 0.6395, 0.75, 0.875, 0.7213, 0.6395, 0.7213, 0.6395, 0.7213, 0.875, 0.7213, 0.3605, 0.5307, 0.375, 0.5307, 0.375, 0.7213, 0.3605, 0.7213, 0.375, 0.5307, 0.625, 0.5307, 0.625, 0.7213, 0.375, 0.7213, 0.375, 0.0, 0.625, 0.0, 0.625, 0.02866, 0.375, 0.02866, 0.375, 0.5, 0.625, 0.5, 0.625, 0.5307, 0.375, 0.5307, 0.3605, 0.5, 0.375, 0.5, 0.375, 0.5307, 0.3605, 0.5307, 0.6395, 0.5, 0.875, 0.5, 0.875, 0.5307, 0.6395, 0.5307, 0.625, 0.5, 0.6395, 0.5, 0.6395, 0.5307, 0.625, 0.5307, 0.125, 0.5, 0.3605, 0.5, 0.3605, 0.5307, 0.125, 0.5307, 0.625, 0.5307, 0.6395, 0.5307, 0.6395, 0.7213, 0.625, 0.7213, 0.625, 0.7213, 0.6395, 0.7213, 0.6395, 0.75, 0.625, 0.75, 0.125, 0.7213, 0.3605, 0.7213, 0.3605, 0.75, 0.125, 0.75, 0.375, 0.75, 0.625, 0.75, 0.625, 0.7645, 0.375, 0.7645, 0.375, 0.25, 0.625, 0.25, 0.625, 0.4855, 0.375, 0.4855, 0.375, 0.02866, 0.625, 0.02866, 0.625, 0.2193, 0.375, 0.2193, 0.375, 0.02866, 0.625, 0.02866, 0.625, 0.02866, 0.375, 0.02866, 0.125, 0.5307, 0.3605, 0.5307, 0.3605, 0.7213, 0.125, 0.7213, 0.625, 0.2193, 0.375, 0.2193, 0.375, 0.2193, 0.625, 0.2193, 0.6395, 0.5307, 0.875, 0.5307, 0.875, 0.7213, 0.6395, 0.7213, 0.6395, 0.7213, 0.6395, 0.5307, 0.6395, 0.5307, 0.6395, 0.7213, 0.6395, 0.5307, 0.875, 0.5307, 0.875, 0.5307, 0.6395, 0.5307, 0.3605, 0.7213, 0.125, 0.7213, 0.125, 0.7213, 0.3605, 0.7213, 0.3605, 0.5307, 0.3605, 0.7213, 0.3605, 0.7213, 0.3605, 0.5307, 0.125, 0.5307, 0.3605, 0.5307, 0.3605, 0.5307, 0.125, 0.5307])
me_cubo_031.update()

# ---- objects
ob_cubo = bpy.data.objects.new('Cubo', me_cubo)
ob_cubo_001 = bpy.data.objects.new('Cubo.001', me_cubo_001)
ob_cubo_002 = bpy.data.objects.new('Cubo.002', me_cubo_002)
ob_cubo_003 = bpy.data.objects.new('Cubo.003', me_cubo_003)
ob_cubo_004 = bpy.data.objects.new('Cubo.004', me_cubo_004)
ob_cubo_005 = bpy.data.objects.new('Cubo.005', me_cubo_005)
ob_cubo_006 = bpy.data.objects.new('Cubo.006', me_cubo_006)
ob_cubo_007 = bpy.data.objects.new('Cubo.007', me_cubo_007)
ob_cubo_008 = bpy.data.objects.new('Cubo.008', me_cubo_008)
ob_cubo_009 = bpy.data.objects.new('Cubo.009', me_cubo_009)
ob_cubo_010 = bpy.data.objects.new('Cubo.010', me_cubo_010)
ob_cubo_011 = bpy.data.objects.new('Cubo.011', me_cubo_011)
ob_cubo_012 = bpy.data.objects.new('Cubo.012', me_cubo_012)
ob_cubo_013 = bpy.data.objects.new('Cubo.013', me_cubo_013)
ob_cubo_014 = bpy.data.objects.new('Cubo.014', me_cubo_014)
ob_cubo_015 = bpy.data.objects.new('Cubo.015', me_cubo_017)
ob_c_rculo = bpy.data.objects.new('Círculo', me_c_rculo)
ob_cilindro = bpy.data.objects.new('Cilindro', me_cilindro)
ob_cubo_016 = bpy.data.objects.new('Cubo.016', me_cubo_018)
ob_cubo_017 = bpy.data.objects.new('Cubo.017', me_cubo_019)
ob_cubo_018 = bpy.data.objects.new('Cubo.018', me_cubo_020)
ob_cubo_019 = bpy.data.objects.new('Cubo.019', me_cubo_023)
ob_cubo_021 = bpy.data.objects.new('Cubo.021', me_cubo_025)
ob_cubo_020 = bpy.data.objects.new('Cubo.020', me_cubo_026)
ob_cubo_022 = bpy.data.objects.new('Cubo.022', me_cubo_027)
ob_cubo_023 = bpy.data.objects.new('Cubo.023', me_cubo_028)
ob_cubo_024 = bpy.data.objects.new('Cubo.024', me_cubo_029)
ob_cubo_025 = bpy.data.objects.new('Cubo.025', me_cubo_030)
ob_cubo_026 = bpy.data.objects.new('Cubo.026', me_cubo_031)

# ---- transforms, parenting, visibility, modifiers, constraints
ob_cubo.location = (8.624, 5.112, 13.25)
ob_cubo.scale = (9.743, 9.743, 9.743)
ob_cubo_001.location = (-0.4366, -3.978, 13.25)
ob_cubo_001.rotation_euler = (0.0, 0.0, 1.571)
ob_cubo_001.scale = (9.743, 9.743, 9.743)
ob_cubo_002.location = (8.624, -3.947, 4.112)
ob_cubo_002.rotation_euler = (1.571, 0.0, 0.0)
ob_cubo_002.scale = (9.743, 9.743, 9.743)
ob_cubo_003.location = (4.0, -1.096, 5.414)
ob_cubo_003.scale = (5.545, 5.545, 5.545)
ob_cubo_004.location = (12.72, -1.31, 10.47)
ob_cubo_004.scale = (5.545, 5.545, 5.545)
ob_cubo_005.location = (4.0, -1.096, 6.35)
ob_cubo_005.scale = (4.928, 5.263, 5.545)
ob_cubo_006.location = (4.0, -1.096, 6.35)
ob_cubo_006.scale = (4.928, 5.263, 5.545)
ob_cubo_007.location = (3.583, 0.6379, 6.657)
ob_cubo_007.scale = (2.909, 3.107, 3.274)
ob_cubo_008.location = (13.61, 3.025, 10.32)
ob_cubo_008.rotation_euler = (0.0, -0.0, -0.1789)
ob_cubo_008.scale = (0.7206, 0.7206, 0.7206)
ob_cubo_009.location = (13.53, 3.04, 10.4)
ob_cubo_009.rotation_euler = (0.0, -0.0, -0.1789)
ob_cubo_009.scale = (0.3692, 0.4011, 0.7206)
ob_cubo_010.location = (0.6341, 1.142, 1.842)
ob_cubo_010.scale = (0.13, 0.13, 0.13)
ob_cubo_011.location = (10.01, 3.043, 10.32)
ob_cubo_011.rotation_euler = (0.0, -0.0, 0.1557)
ob_cubo_011.scale = (0.7206, 0.7206, 0.7206)
ob_cubo_012.location = (9.932, 3.031, 10.4)
ob_cubo_012.rotation_euler = (0.0, -0.0, 0.1557)
ob_cubo_012.scale = (0.3692, 0.4011, 0.7206)
ob_cubo_013.location = (0.6341, 1.142, 1.842)
ob_cubo_013.scale = (0.13, 0.13, 0.13)
ob_cubo_014.location = (11.7, 1.391, 10.41)
ob_cubo_014.scale = (0.815, 0.815, 0.815)
ob_cubo_015.location = (10.18, 1.126, 10.62)
ob_cubo_015.rotation_euler = (0.0, -0.0, -0.3667)
ob_c_rculo.location = (-10.22, 0.8757, 3.745)
ob_cilindro.location = (12.68, 0.9969, 10.22)
ob_cilindro.scale = (0.1508, -0.2737, -0.5706)
ob_cubo_016.location = (2.467, 3.876, 14.49)
ob_cubo_016.rotation_euler = (0.0, 0.0, 1.571)
ob_cubo_016.scale = (1.726, 1.726, 1.726)
ob_cubo_017.location = (12.82, 3.876, 16.4)
ob_cubo_017.rotation_euler = (0.0, 0.0, 1.571)
ob_cubo_017.scale = (1.726, 1.726, 1.726)
ob_cubo_018.location = (9.142, 3.166, 17.55)
ob_cubo_018.rotation_euler = (0.0, 0.0, 1.571)
ob_cubo_019.location = (6.27, 3.166, 15.63)
ob_cubo_019.rotation_euler = (0.0, 0.0, 1.571)
ob_cubo_021.location = (2.296, 3.447, 14.82)
ob_cubo_021.rotation_euler = (1.571, 4.336e-08, 1.756)
ob_cubo_020.location = (2.296, 3.447, 15.19)
ob_cubo_020.rotation_euler = (1.571, 4.336e-08, 1.283)
ob_cubo_022.location = (16.11, 2.632, 16.75)
ob_cubo_022.rotation_euler = (1.571, 4.336e-08, -0.07489)
ob_cubo_023.location = (16.11, 2.632, 17.12)
ob_cubo_023.rotation_euler = (1.571, 4.336e-08, -0.548)
ob_cubo_024.location = (12.85, 3.166, 17.55)
ob_cubo_024.rotation_euler = (0.0, 0.0, 1.571)
ob_cubo_025.location = (11.82, 3.166, 17.55)
ob_cubo_025.rotation_euler = (0.0, 0.0, 1.571)
ob_cubo_026.location = (11.26, 3.166, 17.55)
ob_cubo_026.rotation_euler = (0.0, 0.0, 1.571)

# ---- collection membership
col_collection.objects.link(ob_cubo)
col_collection.objects.link(ob_cubo_001)
col_collection.objects.link(ob_cubo_002)
col_collection.objects.link(ob_cubo_003)
col_collection.objects.link(ob_cubo_004)
col_collection.objects.link(ob_cubo_005)
col_collection.objects.link(ob_cubo_006)
col_collection.objects.link(ob_cubo_007)
col_collection.objects.link(ob_cubo_008)
col_collection.objects.link(ob_cubo_009)
col_collection.objects.link(ob_cubo_010)
col_collection.objects.link(ob_cubo_011)
col_collection.objects.link(ob_cubo_012)
col_collection.objects.link(ob_cubo_013)
col_collection.objects.link(ob_cubo_014)
col_collection.objects.link(ob_cubo_015)
col_collection.objects.link(ob_c_rculo)
col_collection.objects.link(ob_cilindro)
col_collection.objects.link(ob_cubo_016)
col_collection.objects.link(ob_cubo_017)
col_collection.objects.link(ob_cubo_018)
col_collection.objects.link(ob_cubo_019)
col_collection.objects.link(ob_cubo_021)
col_collection.objects.link(ob_cubo_020)
col_collection.objects.link(ob_cubo_022)
col_collection.objects.link(ob_cubo_023)
col_collection.objects.link(ob_cubo_024)
col_collection.objects.link(ob_cubo_025)
col_collection.objects.link(ob_cubo_026)

# ---- scene / render settings (as saved in the file)
scene.frame_start = 1; scene.frame_end = 250; scene.frame_set(1)
scene.render.engine = 'BLENDER_EEVEE_NEXT'
bpy.context.view_layer.update()

# ---- added for rendering (the .blend has no active camera and no usable light): camera, sun
cam_auto = bpy.data.cameras.new('AutoCamera')
cam_auto.lens = 50.0
cam_auto.sensor_width = 36.0
cam_auto.clip_end = 1000.0
ob_auto_camera = bpy.data.objects.new('AutoCamera', cam_auto)
scene.collection.objects.link(ob_auto_camera)
ob_auto_camera.location = (41.8481, -49.8642, 42.9751)
ob_auto_camera.rotation_euler = (1.09748, -7.21219e-08, 0.694738)
scene.camera = ob_auto_camera
light_auto_sun = bpy.data.lights.new('AutoSun', 'SUN')
light_auto_sun.energy = 3.0
light_auto_sun.angle = 0.0523599
ob_auto_sun = bpy.data.objects.new('AutoSun', light_auto_sun)
scene.collection.objects.link(ob_auto_sun)
ob_auto_sun.rotation_euler = (0.872665, 0.174533, 0.523599)
bpy.context.view_layer.update()
